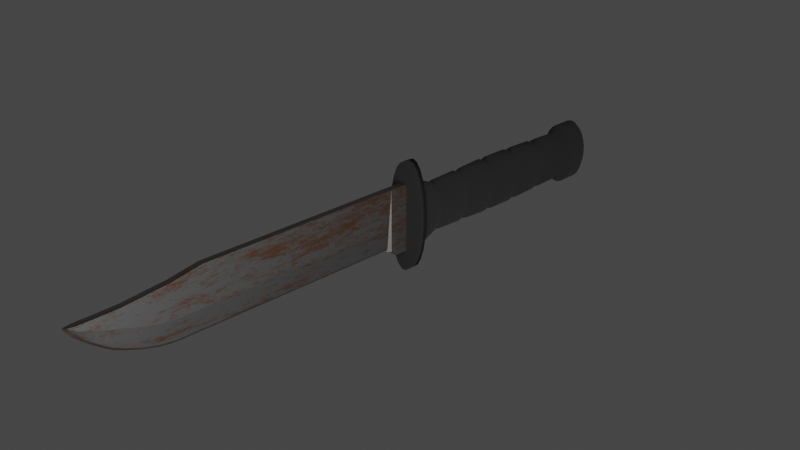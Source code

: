 # Source: Knife_Test.blend  (saved by Blender 3.1.7; exported with 4.5.12 LTS)
import bpy
from mathutils import Matrix  # noqa: F401  (used for matrix-valued properties, if any)

bpy.ops.wm.read_factory_settings(use_empty=True)
scene = bpy.context.scene
scene.name = 'Scene'

# ---- collections
col_collection = bpy.data.collections.new('Collection'); scene.collection.children.link(col_collection)

# ---- materials (node trees are filled in below, after node groups)
mat_dirty_metal_001 = bpy.data.materials.new('Dirty metal.001')
mat_dirty_metal_001.use_transparent_shadow = False
mat_dirty_metal_002 = bpy.data.materials.new('Dirty metal.002')
mat_dirty_metal_002.use_transparent_shadow = False

# ---- material node trees
mat_dirty_metal_001.use_nodes = True; mat_dirty_metal_001.node_tree.nodes.clear()
_N = mat_dirty_metal_001.node_tree.nodes; _L = mat_dirty_metal_001.node_tree.links
n0 = _N.new('ShaderNodeOutputMaterial'); n0.name = 'Material Output'; n0.location = (807, 300)
n1 = _N.new('ShaderNodeBsdfPrincipled'); n1.name = 'Principled BSDF'; n1.location = (528, 297)
n1.distribution = 'GGX'
n1.subsurface_method = 'RANDOM_WALK_SKIN'
n1.inputs[1].default_value = 1.0
n1.inputs[3].default_value = 1.45
n1.inputs[11].default_value = 1.01
n1.inputs[13].default_value = 0.0
n1.inputs[20].default_value = 0.0
n1.inputs[27].default_value = (0.0, 0.0, 0.0, 1.0)
n1.inputs[28].default_value = 1.0
n2 = _N.new('ShaderNodeTexNoise'); n2.name = 'Musgrave Texture'; n2.location = (-136, -10)
n2.width = 150
n2.noise_type = 'MULTIFRACTAL'
n2.normalize = False
n2.inputs[2].default_value = -0.4
n2.inputs[3].default_value = 8.4
n2.inputs[4].default_value = 1.0
n2.inputs[5].default_value = 2.1
n3 = _N.new('ShaderNodeValToRGB'); n3.name = 'ColorRamp.001'; n3.location = (97, 17)
while len(n3.color_ramp.elements) > 1: n3.color_ramp.elements.remove(n3.color_ramp.elements[-1])
n3.color_ramp.elements[0].position = 0.05013; n3.color_ramp.elements[0].color = (0.1303, 0.05815, 0.03, 1.0)
_e = n3.color_ramp.elements.new(1.0); _e.color = (0.134, 0.134, 0.134, 1.0)
_L.new(n1.outputs[0], n0.inputs[0])
_L.new(n2.outputs[0], n3.inputs[0])
_L.new(n3.outputs[0], n1.inputs[0])
n0.is_active_output = True
mat_dirty_metal_002.use_nodes = True; mat_dirty_metal_002.node_tree.nodes.clear()
_N = mat_dirty_metal_002.node_tree.nodes; _L = mat_dirty_metal_002.node_tree.links
n0 = _N.new('ShaderNodeOutputMaterial'); n0.name = 'Material Output'; n0.location = (667, 300)
n1 = _N.new('ShaderNodeBsdfPrincipled'); n1.name = 'Principled BSDF'; n1.location = (307, 273)
n1.distribution = 'GGX'
n1.subsurface_method = 'RANDOM_WALK_SKIN'
n1.inputs[0].default_value = (0.0, 0.0, 0.0, 1.0)
n1.inputs[2].default_value = 1.0
n1.inputs[3].default_value = 1.45
n1.inputs[27].default_value = (0.0, 0.0, 0.0, 1.0)
n1.inputs[28].default_value = 1.0
n2 = _N.new('ShaderNodeTexNoise'); n2.name = 'Noise Texture'; n2.location = (-378, 202)
n2.inputs[2].default_value = 1.2
n2.inputs[3].default_value = 15.0
n2.inputs[4].default_value = 0.215
n2.inputs[8].default_value = 2.4
n3 = _N.new('ShaderNodeValToRGB'); n3.name = 'ColorRamp'; n3.location = (-128, 257)
while len(n3.color_ramp.elements) > 1: n3.color_ramp.elements.remove(n3.color_ramp.elements[-1])
n3.color_ramp.elements[0].position = 0.0; n3.color_ramp.elements[0].color = (0.0, 0.0, 0.0, 1.0)
_e = n3.color_ramp.elements.new(1.0); _e.color = (0.0, 0.0, 0.0, 1.0)
_L.new(n2.outputs[0], n3.inputs[0])
_L.new(n1.outputs[0], n0.inputs[0])
n0.is_active_output = True

# ---- world
world_world = bpy.data.worlds.new('World'); scene.world = world_world
world_world.use_nodes = True; world_world.node_tree.nodes.clear()
_N = world_world.node_tree.nodes; _L = world_world.node_tree.links
n0 = _N.new('ShaderNodeOutputWorld'); n0.name = 'World Output'; n0.location = (300, 300)
n1 = _N.new('ShaderNodeBackground'); n1.name = 'Background'; n1.location = (10, 300)
n1.inputs[0].default_value = (0.05088, 0.05088, 0.05088, 1.0)
_L.new(n1.outputs[0], n0.inputs[0])
n0.is_active_output = True
world_world.color = (0.05088, 0.05088, 0.05088)
world_world.use_sun_shadow = False
world_world.sun_shadow_jitter_overblur = 0.0

# ---- cameras
cam_camera = bpy.data.cameras.new('Camera')
cam_camera.clip_end = 100.0
cam_camera.ortho_scale = 7.314

# ---- lights
light_light = bpy.data.lights.new('Light', 'AREA')
light_light.transmission_factor = 0.0
light_light.energy = 1963.0
light_light.shadow_soft_size = 0.1
light_light.shadow_maximum_resolution = 0.006
light_light.use_absolute_resolution = True
light_light.shape = 'RECTANGLE'
light_light.size = 0.1
light_light.size_y = 0.1

# ---- meshes
me_plane_001 = bpy.data.meshes.new('Plane.001')
me_plane_001.from_pydata([(-1.0, -0.3494, 0.0), (0.9966, -0.3494, -1.497e-10), (-0.8415, 0.4782, 6.929e-09), (0.9966, 0.4795, -1.497e-10), (-0.8407, 0.3649, 6.962e-09), (-0.8583, 0.3272, 6.196e-09), (-0.8917, 0.2896, 4.734e-09), (-0.9451, 0.252, 2.402e-09), (-1.0, 0.2144, 0.0), (0.9966, 0.2144, -1.497e-10), (0.9966, 0.252, -1.497e-10), (0.9966, 0.2896, -1.497e-10), (0.9966, 0.3272, -1.497e-10), (0.9966, 0.3649, -1.497e-10), (-0.793, 0.4782, -3.466e-08), (0.9966, 5.775, -1.497e-10), (-0.793, 5.775, -3.466e-08), (0.6936, 9.835, -1.339e-08), (0.9966, 6.287, -1.497e-10), (0.914, 6.731, -3.758e-09), (0.8348, 7.147, -7.222e-09), (0.7932, 7.583, 3.936e-06), (0.7476, 8.003, 3.934e-06), (0.7079, 8.419, 3.932e-06), (0.702, 8.65, 3.932e-06), (0.6961, 8.877, 3.931e-06), (0.6901, 9.095, 3.931e-06), (0.6892, 9.333, 3.931e-06), (0.2319, 9.447, 1.014e-08), (0.02976, 9.209, 1.301e-09), (-0.1533, 8.963, -6.703e-09), (-0.3222, 8.714, -1.408e-08), (-0.4458, 8.438, -1.949e-08), (-0.6123, 8.003, -2.676e-08), (-0.7288, 7.583, -3.186e-08), (-0.793, 7.147, -3.466e-08), (-0.793, 6.731, -3.466e-08), (-0.793, 6.287, -3.466e-08), (0.6892, 9.553, 3.931e-06), (0.4435, 9.667, 1.939e-08), (-0.1366, 0.4785, -3.052e-08), (-0.1366, 5.775, -3.052e-08), (-0.1405, 6.294, -3.069e-08), (-0.1393, 6.728, -3.064e-08), (-0.1363, 7.152, -3.051e-08), (-0.08992, 7.58, 2.187e-06), (0.01085, 7.991, 2.192e-06), (0.1785, 8.43, 2.199e-06), (0.2392, 8.652, 2.202e-06), (0.3099, 8.885, 2.205e-06), (0.3868, 9.11, 2.208e-06), (0.4749, 9.343, 2.212e-06), (0.5676, 9.559, 2.216e-06), (-0.7161, 0.4782, -3.418e-08), (-0.7161, 5.775, -3.418e-08), (0.6931, 9.765, 4.488e-07), (-0.7165, 6.288, -3.42e-08), (-0.7164, 6.731, -3.419e-08), (-0.716, 7.147, -3.418e-08), (-0.6539, 7.583, 2.282e-07), (-0.5475, 8.001, 2.328e-07), (-0.3823, 8.416, 2.401e-07), (-0.2564, 8.689, 2.456e-07), (-0.08805, 8.941, 2.529e-07), (0.09774, 9.17, 2.61e-07), (0.2824, 9.403, 2.691e-07), (0.4856, 9.609, 2.78e-07), (-1.0, 0.2144, -0.09274), (-1.0, -0.3494, -0.09274), (0.9966, -0.3494, -0.09274), (0.9966, 0.3649, -0.09274), (0.9966, 0.4795, -0.09274), (-0.8407, 0.3649, -0.09274), (-0.8583, 0.3272, -0.09274), (-0.8917, 0.2896, -0.09274), (-0.9451, 0.252, -0.09274), (0.9966, 0.2144, -0.09274), (0.9966, 0.252, -0.09274), (0.9966, 0.2896, -0.09274), (0.9966, 0.3272, -0.09274), (-0.7161, 0.4782, -0.04998), (-0.7161, 5.775, -0.04998), (0.9966, 5.775, -0.09274), (0.6931, 9.765, -0.04998), (0.9966, 6.287, -0.09274), (0.914, 6.731, -0.09274), (0.8348, 7.147, -0.09274), (0.7932, 7.583, -0.09273), (0.7476, 8.003, -0.09273), (0.7079, 8.419, -0.09273), (0.702, 8.65, -0.09273), (0.6961, 8.877, -0.09273), (0.6901, 9.095, -0.09273), (0.6892, 9.333, -0.09273), (-0.7165, 6.288, -0.04998), (-0.7164, 6.731, -0.04998), (-0.716, 7.147, -0.04998), (-0.6539, 7.583, -0.04998), (-0.5475, 8.001, -0.04998), (-0.3823, 8.416, -0.04998), (-0.2564, 8.689, -0.04998), (-0.08805, 8.941, -0.04998), (0.09774, 9.17, -0.04998), (0.2824, 9.403, -0.04998), (0.6892, 9.553, -0.09273), (0.4856, 9.609, -0.04998), (-0.1366, 0.4785, -0.09274), (-0.1366, 5.775, -0.09274), (-0.1405, 6.294, -0.09274), (-0.1393, 6.728, -0.09274), (-0.1363, 7.152, -0.09274), (-0.08992, 7.58, -0.09273), (0.01085, 7.991, -0.09273), (0.1785, 8.43, -0.09273), (0.2392, 8.652, -0.09273), (0.3099, 8.885, -0.09273), (0.3868, 9.11, -0.09273), (0.4749, 9.343, -0.09273), (0.5676, 9.559, -0.09273)], [], [(4, 2, 14, 53, 40, 3, 13), (0, 8, 9, 1), (8, 7, 10, 9), (7, 6, 11, 10), (6, 5, 12, 11), (5, 4, 13, 12), (40, 41, 15, 3), (66, 55, 38, 52), (41, 42, 18, 15), (42, 43, 19, 18), (43, 44, 20, 19), (44, 45, 21, 20), (45, 46, 22, 21), (46, 47, 23, 22), (47, 48, 24, 23), (48, 49, 25, 24), (49, 50, 26, 25), (50, 51, 27, 26), (51, 52, 38, 27), (65, 66, 52, 51), (64, 65, 51, 50), (63, 64, 50, 49), (62, 63, 49, 48), (61, 62, 48, 47), (60, 61, 47, 46), (59, 60, 46, 45), (58, 59, 45, 44), (57, 58, 44, 43), (56, 57, 43, 42), (54, 56, 42, 41), (53, 54, 41, 40), (14, 16, 54, 53), (16, 37, 56, 54), (37, 36, 57, 56), (36, 35, 58, 57), (35, 34, 59, 58), (34, 33, 60, 59), (33, 32, 61, 60), (32, 31, 62, 61), (31, 30, 63, 62), (30, 29, 64, 63), (29, 28, 65, 64), (28, 39, 66, 65), (39, 17, 55, 66), (72, 70, 71, 106, 80, 14, 2), (68, 69, 76, 67), (67, 76, 77, 75), (75, 77, 78, 74), (74, 78, 79, 73), (73, 79, 70, 72), (106, 71, 82, 107), (105, 118, 104, 83), (107, 82, 84, 108), (108, 84, 85, 109), (109, 85, 86, 110), (110, 86, 87, 111), (111, 87, 88, 112), (112, 88, 89, 113), (113, 89, 90, 114), (114, 90, 91, 115), (115, 91, 92, 116), (116, 92, 93, 117), (117, 93, 104, 118), (103, 117, 118, 105), (102, 116, 117, 103), (101, 115, 116, 102), (100, 114, 115, 101), (99, 113, 114, 100), (98, 112, 113, 99), (97, 111, 112, 98), (96, 110, 111, 97), (95, 109, 110, 96), (94, 108, 109, 95), (81, 107, 108, 94), (80, 106, 107, 81), (14, 80, 81, 16), (16, 81, 94, 37), (37, 94, 95, 36), (36, 95, 96, 35), (35, 96, 97, 34), (34, 97, 98, 33), (33, 98, 99, 32), (32, 99, 100, 31), (31, 100, 101, 30), (30, 101, 102, 29), (29, 102, 103, 28), (28, 103, 105, 39), (39, 105, 83, 17), (18, 19, 85, 84), (12, 13, 70, 79), (8, 0, 68, 67), (19, 20, 86, 85), (0, 1, 69, 68), (20, 21, 87, 86), (27, 38, 104, 93), (13, 3, 71, 70), (21, 22, 88, 87), (22, 23, 89, 88), (2, 4, 72), (23, 24, 90, 89), (38, 55, 83, 104), (4, 5, 73, 72), (24, 25, 91, 90), (5, 6, 74, 73), (25, 26, 92, 91), (6, 7, 75, 74), (26, 27, 93, 92), (3, 15, 82, 71), (7, 8, 67, 75), (1, 9, 76, 69), (55, 17, 83), (9, 10, 77, 76), (10, 11, 78, 77), (15, 18, 84, 82), (11, 12, 79, 78), (118, 83, 105)])
_uv = me_plane_001.uv_layers.new(name='UVMap')
_uv.uv.foreach_set('vector', [0.0, 0.8333, 0.0, 1.0, 0.5, 1.0, 0.5329, 1.0, 0.7808, 1.0, 1.0, 1.0, 1.0, 0.8333, 0.0, 0.0, 0.0, 0.1667, 1.0, 0.1667, 1.0, 0.0, 0.0, 0.1667, 0.0, 0.3333, 1.0, 0.3333, 1.0, 0.1667, 0.0, 0.3333, 0.0, 0.5, 1.0, 0.5, 1.0, 0.3333, 0.0, 0.5, 0.0, 0.6667, 1.0, 0.6667, 1.0, 0.5, 0.0, 0.6667, 0.0, 0.8333, 1.0, 0.8333, 1.0, 0.6667, 0.7808, 1.0, 0.7808, 1.0, 1.0, 1.0, 1.0, 1.0, 0.5329, 1.0, 0.5586, 1.0, 1.0, 1.0, 0.7808, 1.0, 0.7808, 1.0, 0.7808, 1.0, 1.0, 1.0, 1.0, 1.0, 0.7808, 1.0, 0.7808, 1.0, 1.0, 1.0, 1.0, 1.0, 0.7808, 1.0, 0.7808, 1.0, 1.0, 1.0, 1.0, 1.0, 0.7808, 1.0, 0.7808, 1.0, 1.0, 1.0, 1.0, 1.0, 0.7808, 1.0, 0.7808, 1.0, 1.0, 1.0, 1.0, 1.0, 0.7808, 1.0, 0.7808, 1.0, 1.0, 1.0, 1.0, 1.0, 0.7808, 1.0, 0.7808, 1.0, 1.0, 1.0, 1.0, 1.0, 0.7808, 1.0, 0.7808, 1.0, 1.0, 1.0, 1.0, 1.0, 0.7808, 1.0, 0.7808, 1.0, 1.0, 1.0, 1.0, 1.0, 0.7808, 1.0, 0.7808, 1.0, 1.0, 1.0, 1.0, 1.0, 0.7808, 1.0, 0.7808, 1.0, 1.0, 1.0, 1.0, 1.0, 0.5329, 1.0, 0.5329, 1.0, 0.7808, 1.0, 0.7808, 1.0, 0.5329, 1.0, 0.5329, 1.0, 0.7808, 1.0, 0.7808, 1.0, 0.5329, 1.0, 0.5329, 1.0, 0.7808, 1.0, 0.7808, 1.0, 0.5329, 1.0, 0.5329, 1.0, 0.7808, 1.0, 0.7808, 1.0, 0.5329, 1.0, 0.5329, 1.0, 0.7808, 1.0, 0.7808, 1.0, 0.5329, 1.0, 0.5329, 1.0, 0.7808, 1.0, 0.7808, 1.0, 0.5329, 1.0, 0.5329, 1.0, 0.7808, 1.0, 0.7808, 1.0, 0.5329, 1.0, 0.5329, 1.0, 0.7808, 1.0, 0.7808, 1.0, 0.5329, 1.0, 0.5329, 1.0, 0.7808, 1.0, 0.7808, 1.0, 0.5329, 1.0, 0.5329, 1.0, 0.7808, 1.0, 0.7808, 1.0, 0.5329, 1.0, 0.5329, 1.0, 0.7808, 1.0, 0.7808, 1.0, 0.5329, 1.0, 0.5329, 1.0, 0.7808, 1.0, 0.7808, 1.0, 0.5, 1.0, 0.5, 1.0, 0.5329, 1.0, 0.5329, 1.0, 0.5, 1.0, 0.5, 1.0, 0.5329, 1.0, 0.5329, 1.0, 0.5, 1.0, 0.5, 1.0, 0.5329, 1.0, 0.5329, 1.0, 0.5, 1.0, 0.5, 1.0, 0.5329, 1.0, 0.5329, 1.0, 0.5, 1.0, 0.5, 1.0, 0.5329, 1.0, 0.5329, 1.0, 0.5, 1.0, 0.5, 1.0, 0.5329, 1.0, 0.5329, 1.0, 0.5, 1.0, 0.5, 1.0, 0.5329, 1.0, 0.5329, 1.0, 0.5, 1.0, 0.5, 1.0, 0.5329, 1.0, 0.5329, 1.0, 0.5, 1.0, 0.5, 1.0, 0.5329, 1.0, 0.5329, 1.0, 0.5, 1.0, 0.5, 1.0, 0.5329, 1.0, 0.5329, 1.0, 0.5, 1.0, 0.5, 1.0, 0.5329, 1.0, 0.5329, 1.0, 0.5, 1.0, 0.5, 1.0, 0.5329, 1.0, 0.5329, 1.0, 0.5, 1.0, 0.5, 1.0, 0.5586, 1.0, 0.5329, 1.0, 0.0, 0.8333, 1.0, 0.8333, 1.0, 1.0, 0.7808, 1.0, 0.5329, 1.0, 0.5, 1.0, 0.0, 1.0, 0.0, 0.0, 1.0, 0.0, 1.0, 0.1667, 0.0, 0.1667, 0.0, 0.1667, 1.0, 0.1667, 1.0, 0.3333, 0.0, 0.3333, 0.0, 0.3333, 1.0, 0.3333, 1.0, 0.5, 0.0, 0.5, 0.0, 0.5, 1.0, 0.5, 1.0, 0.6667, 0.0, 0.6667, 0.0, 0.6667, 1.0, 0.6667, 1.0, 0.8333, 0.0, 0.8333, 0.7808, 1.0, 1.0, 1.0, 1.0, 1.0, 0.7808, 1.0, 0.5329, 1.0, 0.7808, 1.0, 1.0, 1.0, 0.5586, 1.0, 0.7808, 1.0, 1.0, 1.0, 1.0, 1.0, 0.7808, 1.0, 0.7808, 1.0, 1.0, 1.0, 1.0, 1.0, 0.7808, 1.0, 0.7808, 1.0, 1.0, 1.0, 1.0, 1.0, 0.7808, 1.0, 0.7808, 1.0, 1.0, 1.0, 1.0, 1.0, 0.7808, 1.0, 0.7808, 1.0, 1.0, 1.0, 1.0, 1.0, 0.7808, 1.0, 0.7808, 1.0, 1.0, 1.0, 1.0, 1.0, 0.7808, 1.0, 0.7808, 1.0, 1.0, 1.0, 1.0, 1.0, 0.7808, 1.0, 0.7808, 1.0, 1.0, 1.0, 1.0, 1.0, 0.7808, 1.0, 0.7808, 1.0, 1.0, 1.0, 1.0, 1.0, 0.7808, 1.0, 0.7808, 1.0, 1.0, 1.0, 1.0, 1.0, 0.7808, 1.0, 0.7808, 1.0, 1.0, 1.0, 1.0, 1.0, 0.7808, 1.0, 0.5329, 1.0, 0.7808, 1.0, 0.7808, 1.0, 0.5329, 1.0, 0.5329, 1.0, 0.7808, 1.0, 0.7808, 1.0, 0.5329, 1.0, 0.5329, 1.0, 0.7808, 1.0, 0.7808, 1.0, 0.5329, 1.0, 0.5329, 1.0, 0.7808, 1.0, 0.7808, 1.0, 0.5329, 1.0, 0.5329, 1.0, 0.7808, 1.0, 0.7808, 1.0, 0.5329, 1.0, 0.5329, 1.0, 0.7808, 1.0, 0.7808, 1.0, 0.5329, 1.0, 0.5329, 1.0, 0.7808, 1.0, 0.7808, 1.0, 0.5329, 1.0, 0.5329, 1.0, 0.7808, 1.0, 0.7808, 1.0, 0.5329, 1.0, 0.5329, 1.0, 0.7808, 1.0, 0.7808, 1.0, 0.5329, 1.0, 0.5329, 1.0, 0.7808, 1.0, 0.7808, 1.0, 0.5329, 1.0, 0.5329, 1.0, 0.7808, 1.0, 0.7808, 1.0, 0.5329, 1.0, 0.5329, 1.0, 0.7808, 1.0, 0.7808, 1.0, 0.5329, 1.0, 0.5, 1.0, 0.5329, 1.0, 0.5329, 1.0, 0.5, 1.0, 0.5, 1.0, 0.5329, 1.0, 0.5329, 1.0, 0.5, 1.0, 0.5, 1.0, 0.5329, 1.0, 0.5329, 1.0, 0.5, 1.0, 0.5, 1.0, 0.5329, 1.0, 0.5329, 1.0, 0.5, 1.0, 0.5, 1.0, 0.5329, 1.0, 0.5329, 1.0, 0.5, 1.0, 0.5, 1.0, 0.5329, 1.0, 0.5329, 1.0, 0.5, 1.0, 0.5, 1.0, 0.5329, 1.0, 0.5329, 1.0, 0.5, 1.0, 0.5, 1.0, 0.5329, 1.0, 0.5329, 1.0, 0.5, 1.0, 0.5, 1.0, 0.5329, 1.0, 0.5329, 1.0, 0.5, 1.0, 0.5, 1.0, 0.5329, 1.0, 0.5329, 1.0, 0.5, 1.0, 0.5, 1.0, 0.5329, 1.0, 0.5329, 1.0, 0.5, 1.0, 0.5, 1.0, 0.5329, 1.0, 0.5329, 1.0, 0.5, 1.0, 0.5, 1.0, 0.5329, 1.0, 0.5586, 1.0, 0.5, 1.0, 1.0, 1.0, 1.0, 1.0, 1.0, 1.0, 1.0, 1.0, 1.0, 0.6667, 1.0, 0.8333, 1.0, 0.8333, 1.0, 0.6667, 0.0, 0.1667, 0.0, 0.0, 0.0, 0.0, 0.0, 0.1667, 1.0, 1.0, 1.0, 1.0, 1.0, 1.0, 1.0, 1.0, 0.0, 0.0, 1.0, 0.0, 1.0, 0.0, 0.0, 0.0, 1.0, 1.0, 1.0, 1.0, 1.0, 1.0, 1.0, 1.0, 1.0, 1.0, 1.0, 1.0, 1.0, 1.0, 1.0, 1.0, 1.0, 0.8333, 1.0, 1.0, 1.0, 1.0, 1.0, 0.8333, 1.0, 1.0, 1.0, 1.0, 1.0, 1.0, 1.0, 1.0, 1.0, 1.0, 1.0, 1.0, 1.0, 1.0, 1.0, 1.0, 0.0, 1.0, 0.0, 0.8333, 0.0, 0.8333, 1.0, 1.0, 1.0, 1.0, 1.0, 1.0, 1.0, 1.0, 1.0, 1.0, 0.5586, 1.0, 0.5586, 1.0, 1.0, 1.0, 0.0, 0.8333, 0.0, 0.6667, 0.0, 0.6667, 0.0, 0.8333, 1.0, 1.0, 1.0, 1.0, 1.0, 1.0, 1.0, 1.0, 0.0, 0.6667, 0.0, 0.5, 0.0, 0.5, 0.0, 0.6667, 1.0, 1.0, 1.0, 1.0, 1.0, 1.0, 1.0, 1.0, 0.0, 0.5, 0.0, 0.3333, 0.0, 0.3333, 0.0, 0.5, 1.0, 1.0, 1.0, 1.0, 1.0, 1.0, 1.0, 1.0, 1.0, 1.0, 1.0, 1.0, 1.0, 1.0, 1.0, 1.0, 0.0, 0.3333, 0.0, 0.1667, 0.0, 0.1667, 0.0, 0.3333, 1.0, 0.0, 1.0, 0.1667, 1.0, 0.1667, 1.0, 0.0, 0.5586, 1.0, 0.5, 1.0, 0.5586, 1.0, 1.0, 0.1667, 1.0, 0.3333, 1.0, 0.3333, 1.0, 0.1667, 1.0, 0.3333, 1.0, 0.5, 1.0, 0.5, 1.0, 0.3333, 1.0, 1.0, 1.0, 1.0, 1.0, 1.0, 1.0, 1.0, 1.0, 0.5, 1.0, 0.6667, 1.0, 0.6667, 1.0, 0.5, 0.7808, 1.0, 0.5586, 1.0, 0.5329, 1.0])
me_plane_001.materials.append(mat_dirty_metal_001)
me_plane_001.use_remesh_fix_poles = True
me_plane_001.use_remesh_preserve_attributes = False
me_plane_001.update()
me_cylinder = bpy.data.meshes.new('Cylinder')
me_cylinder.from_pydata([(9.573e-10, 1.0, -0.812), (9.573e-10, 1.0, 1.0), (0.08867, 0.9629, -0.812), (0.08867, 0.9629, 1.0), (0.1708, 0.8544, -0.812), (0.1708, 0.8544, 1.0), (0.2402, 0.6826, -0.812), (0.2402, 0.6826, 1.0), (0.2918, 0.4601, -0.812), (0.2918, 0.4601, 1.0), (0.3218, 0.2035, -0.812), (0.3218, 0.2035, 1.0), (0.3279, -0.06824, -0.812), (0.3279, -0.06824, 1.0), (0.3097, -0.3349, -0.812), (0.3097, -0.3349, 1.0), (0.2685, -0.5767, -0.812), (0.2685, -0.5767, 1.0), (0.2074, -0.7757, -0.812), (0.2074, -0.7757, 1.0), (0.1309, -0.9172, -0.812), (0.1309, -0.9172, 1.0), (0.04475, -0.9907, -0.812), (0.04475, -0.9907, 1.0), (-0.04475, -0.9907, -0.812), (-0.04475, -0.9907, 1.0), (-0.1309, -0.9172, -0.812), (-0.1309, -0.9172, 1.0), (-0.2074, -0.7757, -0.812), (-0.2074, -0.7757, 1.0), (-0.2685, -0.5767, -0.812), (-0.2685, -0.5767, 1.0), (-0.3097, -0.3349, -0.812), (-0.3097, -0.3349, 1.0), (-0.3279, -0.06824, -0.812), (-0.3279, -0.06824, 1.0), (-0.3218, 0.2035, -0.812), (-0.3218, 0.2035, 1.0), (-0.2918, 0.4601, -0.812), (-0.2918, 0.4601, 1.0), (-0.2402, 0.6826, -0.812), (-0.2402, 0.6826, 1.0), (-0.1708, 0.8544, -0.812), (-0.1708, 0.8544, 1.0), (-0.08867, 0.9629, -0.812), (-0.08867, 0.9629, 1.0), (-3.302e-09, 0.697, -0.9782), (0.06181, 0.6712, -0.9782), (0.119, 0.5956, -0.9782), (0.1674, 0.4758, -0.9782), (0.2034, 0.3207, -0.9782), (0.2243, 0.1418, -0.9782), (0.2286, -0.04757, -0.9782), (0.2159, -0.2334, -0.9782), (0.1872, -0.402, -0.9782), (0.1446, -0.5407, -0.9782), (0.09127, -0.6393, -0.9782), (0.03119, -0.6905, -0.9782), (-0.03119, -0.6905, -0.9782), (-0.09127, -0.6393, -0.9782), (-0.1446, -0.5407, -0.9782), (-0.1872, -0.402, -0.9782), (-0.2159, -0.2334, -0.9782), (-0.2286, -0.04757, -0.9782), (-0.2243, 0.1418, -0.9782), (-0.2034, 0.3207, -0.9782), (-0.1674, 0.4758, -0.9782), (-0.119, 0.5956, -0.9782), (-0.06181, 0.6712, -0.9782), (-2.04e-08, 0.5331, -2.71), (0.08167, 0.5133, -2.71), (0.1573, 0.4555, -2.71), (0.2212, 0.3638, -2.71), (0.2688, 0.2452, -2.71), (0.2964, 0.1085, -2.71), (0.302, -0.03638, -2.71), (0.2852, -0.1785, -2.71), (0.2473, -0.3074, -2.71), (0.191, -0.4135, -2.71), (0.1206, -0.4889, -2.71), (0.04122, -0.5281, -2.71), (-0.04122, -0.5281, -2.71), (-0.1206, -0.4889, -2.71), (-0.191, -0.4135, -2.71), (-0.2473, -0.3074, -2.71), (-0.2852, -0.1785, -2.71), (-0.302, -0.03638, -2.71), (-0.2964, 0.1085, -2.71), (-0.2688, 0.2452, -2.71), (-0.2212, 0.3638, -2.71), (-0.1573, 0.4555, -2.71), (-0.08167, 0.5133, -2.71), (-2.014e-08, 0.4636, -4.192), (0.07103, 0.4464, -4.192), (0.1368, 0.3961, -4.192), (0.1924, 0.3164, -4.192), (0.2337, 0.2133, -4.192), (0.2577, 0.09432, -4.192), (0.2626, -0.03163, -4.192), (0.2481, -0.1552, -4.192), (0.2151, -0.2673, -4.192), (0.1661, -0.3596, -4.192), (0.1049, -0.4252, -4.192), (0.03585, -0.4592, -4.192), (-0.03585, -0.4592, -4.192), (-0.1049, -0.4252, -4.192), (-0.1661, -0.3596, -4.192), (-0.2151, -0.2673, -4.192), (-0.2481, -0.1552, -4.192), (-0.2626, -0.03163, -4.192), (-0.2577, 0.09432, -4.192), (-0.2337, 0.2133, -4.192), (-0.1924, 0.3164, -4.192), (-0.1368, 0.3961, -4.192), (-0.07103, 0.4464, -4.192), (-2.113e-08, 0.4299, -4.522), (0.06586, 0.4139, -4.522), (0.1268, 0.3673, -4.522), (0.1784, 0.2934, -4.522), (0.2167, 0.1978, -4.522), (0.239, 0.08746, -4.522), (0.2435, -0.02933, -4.522), (0.23, -0.144, -4.522), (0.1994, -0.2479, -4.522), (0.1541, -0.3334, -4.522), (0.09725, -0.3943, -4.522), (0.03324, -0.4259, -4.522), (-0.03324, -0.4259, -4.522), (-0.09725, -0.3943, -4.522), (-0.1541, -0.3334, -4.522), (-0.1994, -0.2479, -4.522), (-0.23, -0.144, -4.522), (-0.2435, -0.02933, -4.522), (-0.239, 0.08746, -4.522), (-0.2167, 0.1978, -4.522), (-0.1784, 0.2934, -4.522), (-0.1268, 0.3673, -4.522), (-0.06586, 0.4139, -4.522), (-2.114e-08, 0.4288, -4.855), (0.0657, 0.4129, -4.855), (0.1265, 0.3664, -4.855), (0.178, 0.2927, -4.855), (0.2162, 0.1973, -4.855), (0.2384, 0.08724, -4.855), (0.2429, -0.02926, -4.855), (0.2295, -0.1436, -4.855), (0.1989, -0.2473, -4.855), (0.1537, -0.3326, -4.855), (0.09702, -0.3933, -4.855), (0.03316, -0.4248, -4.855), (-0.03316, -0.4248, -4.855), (-0.09702, -0.3933, -4.855), (-0.1537, -0.3326, -4.855), (-0.1989, -0.2473, -4.855), (-0.2295, -0.1436, -4.855), (-0.2429, -0.02926, -4.855), (-0.2384, 0.08724, -4.855), (-0.2162, 0.1973, -4.855), (-0.178, 0.2927, -4.855), (-0.1265, 0.3664, -4.855), (-0.0657, 0.4129, -4.855), (-2.176e-08, 0.4586, -5.239), (0.07027, 0.4416, -5.239), (0.1353, 0.3919, -5.239), (0.1904, 0.3131, -5.239), (0.2313, 0.211, -5.239), (0.255, 0.09331, -5.239), (0.2599, -0.0313, -5.239), (0.2454, -0.1536, -5.239), (0.2128, -0.2645, -5.239), (0.1644, -0.3558, -5.239), (0.1038, -0.4207, -5.239), (0.03547, -0.4544, -5.239), (-0.03547, -0.4544, -5.239), (-0.1038, -0.4207, -5.239), (-0.1644, -0.3558, -5.239), (-0.2128, -0.2645, -5.239), (-0.2454, -0.1536, -5.239), (-0.2599, -0.0313, -5.239), (-0.255, 0.09331, -5.239), (-0.2313, 0.211, -5.239), (-0.1904, 0.3131, -5.239), (-0.1353, 0.3919, -5.239), (-0.07027, 0.4416, -5.239), (-2.193e-08, 0.4769, -9.401), (0.07307, 0.4592, -9.401), (0.1407, 0.4075, -9.401), (0.1979, 0.3255, -9.401), (0.2405, 0.2194, -9.401), (0.2652, 0.09703, -9.401), (0.2702, -0.03255, -9.401), (0.2552, -0.1597, -9.401), (0.2213, -0.275, -9.401), (0.1709, -0.3699, -9.401), (0.1079, -0.4374, -9.401), (0.03688, -0.4725, -9.401), (-0.03688, -0.4725, -9.401), (-0.1079, -0.4374, -9.401), (-0.1709, -0.3699, -9.401), (-0.2213, -0.275, -9.401), (-0.2552, -0.1597, -9.401), (-0.2702, -0.03255, -9.401), (-0.2652, 0.09703, -9.401), (-0.2405, 0.2194, -9.401), (-0.1979, 0.3255, -9.401), (-0.1407, 0.4075, -9.401), (-0.07307, 0.4592, -9.401), (-2.236e-08, 0.4322, -10.02), (0.06622, 0.4162, -10.02), (0.1275, 0.3693, -10.02), (0.1794, 0.295, -10.02), (0.2179, 0.1988, -10.02), (0.2403, 0.08794, -10.02), (0.2449, -0.0295, -10.02), (0.2313, -0.1447, -10.02), (0.2005, -0.2492, -10.02), (0.1549, -0.3353, -10.02), (0.09779, -0.3964, -10.02), (0.03342, -0.4282, -10.02), (-0.03342, -0.4282, -10.02), (-0.09779, -0.3964, -10.02), (-0.1549, -0.3353, -10.02), (-0.2005, -0.2492, -10.02), (-0.2313, -0.1447, -10.02), (-0.2449, -0.0295, -10.02), (-0.2403, 0.08794, -10.02), (-0.2179, 0.1988, -10.02), (-0.1794, 0.295, -10.02), (-0.1275, 0.3693, -10.02), (-0.06622, 0.4162, -10.02), (-2.236e-08, 0.4322, -10.48), (0.06622, 0.4162, -10.48), (0.1275, 0.3693, -10.48), (0.1794, 0.295, -10.48), (0.2179, 0.1988, -10.48), (0.2403, 0.08794, -10.48), (0.2449, -0.0295, -10.48), (0.2313, -0.1447, -10.48), (0.2005, -0.2492, -10.48), (0.1549, -0.3353, -10.48), (0.09779, -0.3964, -10.48), (0.03342, -0.4282, -10.48), (-0.03342, -0.4282, -10.48), (-0.09779, -0.3964, -10.48), (-0.1549, -0.3353, -10.48), (-0.2005, -0.2492, -10.48), (-0.2313, -0.1447, -10.48), (-0.2449, -0.0295, -10.48), (-0.2403, 0.08794, -10.48), (-0.2179, 0.1988, -10.48), (-0.1794, 0.295, -10.48), (-0.1275, 0.3693, -10.48), (-0.06622, 0.4162, -10.48), (-2.132e-08, 0.4791, -11.07), (0.0734, 0.4613, -11.07), (0.1414, 0.4093, -11.07), (0.1988, 0.327, -11.07), (0.2415, 0.2204, -11.07), (0.2664, 0.09747, -11.07), (0.2714, -0.03269, -11.07), (0.2563, -0.1604, -11.07), (0.2223, -0.2763, -11.07), (0.1717, -0.3716, -11.07), (0.1084, -0.4394, -11.07), (0.03704, -0.4746, -11.07), (-0.03704, -0.4746, -11.07), (-0.1084, -0.4394, -11.07), (-0.1717, -0.3716, -11.07), (-0.2223, -0.2763, -11.07), (-0.2563, -0.1604, -11.07), (-0.2714, -0.03269, -11.07), (-0.2664, 0.09747, -11.07), (-0.2415, 0.2204, -11.07), (-0.1988, 0.327, -11.07), (-0.1414, 0.4093, -11.07), (-0.0734, 0.4613, -11.07), (-2.113e-08, 0.5001, -14.92), (0.07662, 0.4815, -14.92), (0.1475, 0.4273, -14.92), (0.2075, 0.3413, -14.92), (0.2521, 0.2301, -14.92), (0.278, 0.1017, -14.92), (0.2833, -0.03412, -14.92), (0.2676, -0.1675, -14.92), (0.232, -0.2884, -14.92), (0.1792, -0.3879, -14.92), (0.1131, -0.4587, -14.92), (0.03867, -0.4954, -14.92), (-0.03867, -0.4954, -14.92), (-0.1131, -0.4587, -14.92), (-0.1792, -0.3879, -14.92), (-0.232, -0.2884, -14.92), (-0.2676, -0.1675, -14.92), (-0.2833, -0.03412, -14.92), (-0.278, 0.1017, -14.92), (-0.2521, 0.2301, -14.92), (-0.2075, 0.3413, -14.92), (-0.1475, 0.4273, -14.92), (-0.07662, 0.4815, -14.92), (-2.151e-08, 0.4484, -15.53), (0.0687, 0.4318, -15.53), (0.1323, 0.3831, -15.53), (0.1861, 0.3061, -15.53), (0.2261, 0.2063, -15.53), (0.2493, 0.09123, -15.53), (0.2541, -0.0306, -15.53), (0.2399, -0.1502, -15.53), (0.208, -0.2586, -15.53), (0.1607, -0.3478, -15.53), (0.1015, -0.4113, -15.53), (0.03467, -0.4442, -15.53), (-0.03467, -0.4442, -15.53), (-0.1015, -0.4113, -15.53), (-0.1607, -0.3478, -15.53), (-0.208, -0.2586, -15.53), (-0.2399, -0.1502, -15.53), (-0.2541, -0.0306, -15.53), (-0.2493, 0.09123, -15.53), (-0.2261, 0.2063, -15.53), (-0.1861, 0.3061, -15.53), (-0.1323, 0.3831, -15.53), (-0.0687, 0.4318, -15.53), (-2.151e-08, 0.4484, -15.99), (0.0687, 0.4318, -15.99), (0.1323, 0.3831, -15.99), (0.1861, 0.3061, -15.99), (0.2261, 0.2063, -15.99), (0.2493, 0.09123, -15.99), (0.2541, -0.0306, -15.99), (0.2399, -0.1502, -15.99), (0.208, -0.2586, -15.99), (0.1607, -0.3478, -15.99), (0.1015, -0.4113, -15.99), (0.03467, -0.4442, -15.99), (-0.03467, -0.4442, -15.99), (-0.1015, -0.4113, -15.99), (-0.1607, -0.3478, -15.99), (-0.208, -0.2586, -15.99), (-0.2399, -0.1502, -15.99), (-0.2541, -0.0306, -15.99), (-0.2493, 0.09123, -15.99), (-0.2261, 0.2063, -15.99), (-0.1861, 0.3061, -15.99), (-0.1323, 0.3831, -15.99), (-0.0687, 0.4318, -15.99), (-2.217e-08, 0.5001, -16.63), (0.07662, 0.4816, -16.63), (0.1476, 0.4273, -16.63), (0.2076, 0.3413, -16.63), (0.2522, 0.2301, -16.63), (0.2781, 0.1017, -16.63), (0.2833, -0.03413, -16.63), (0.2676, -0.1675, -16.63), (0.232, -0.2884, -16.63), (0.1792, -0.3879, -16.63), (0.1131, -0.4587, -16.63), (0.03867, -0.4954, -16.63), (-0.03867, -0.4954, -16.63), (-0.1131, -0.4587, -16.63), (-0.1792, -0.3879, -16.63), (-0.232, -0.2884, -16.63), (-0.2676, -0.1675, -16.63), (-0.2833, -0.03413, -16.63), (-0.2781, 0.1017, -16.63), (-0.2522, 0.2301, -16.63), (-0.2076, 0.3413, -16.63), (-0.1476, 0.4273, -16.63), (-0.07662, 0.4816, -16.63), (-2.215e-08, 0.4984, -20.51), (0.07637, 0.48, -20.51), (0.1471, 0.4259, -20.51), (0.2069, 0.3402, -20.51), (0.2513, 0.2293, -20.51), (0.2771, 0.1014, -20.51), (0.2824, -0.03401, -20.51), (0.2667, -0.1669, -20.51), (0.2313, -0.2874, -20.51), (0.1786, -0.3866, -20.51), (0.1128, -0.4572, -20.51), (0.03854, -0.4938, -20.51), (-0.03854, -0.4938, -20.51), (-0.1128, -0.4572, -20.51), (-0.1786, -0.3866, -20.51), (-0.2313, -0.2874, -20.51), (-0.2667, -0.1669, -20.51), (-0.2824, -0.03401, -20.51), (-0.2771, 0.1014, -20.51), (-0.2513, 0.2293, -20.51), (-0.2069, 0.3402, -20.51), (-0.1471, 0.4259, -20.51), (-0.07637, 0.48, -20.51), (-2.151e-08, 0.4484, -21.04), (0.0687, 0.4318, -21.04), (0.1323, 0.3831, -21.04), (0.1861, 0.3061, -21.04), (0.2261, 0.2063, -21.04), (0.2493, 0.09123, -21.04), (0.2541, -0.0306, -21.04), (0.2399, -0.1502, -21.04), (0.208, -0.2586, -21.04), (0.1607, -0.3478, -21.04), (0.1015, -0.4113, -21.04), (0.03467, -0.4442, -21.04), (-0.03467, -0.4442, -21.04), (-0.1015, -0.4113, -21.04), (-0.1607, -0.3478, -21.04), (-0.208, -0.2586, -21.04), (-0.2399, -0.1502, -21.04), (-0.2541, -0.0306, -21.04), (-0.2493, 0.09123, -21.04), (-0.2261, 0.2063, -21.04), (-0.1861, 0.3061, -21.04), (-0.1323, 0.3831, -21.04), (-0.0687, 0.4318, -21.04), (-2.151e-08, 0.4484, -21.54), (0.0687, 0.4318, -21.54), (0.1323, 0.3831, -21.54), (0.1861, 0.3061, -21.54), (0.2261, 0.2063, -21.54), (0.2493, 0.09123, -21.54), (0.2541, -0.0306, -21.54), (0.2399, -0.1502, -21.54), (0.208, -0.2586, -21.54), (0.1607, -0.3478, -21.54), (0.1015, -0.4113, -21.54), (0.03467, -0.4442, -21.54), (-0.03467, -0.4442, -21.54), (-0.1015, -0.4113, -21.54), (-0.1607, -0.3478, -21.54), (-0.208, -0.2586, -21.54), (-0.2399, -0.1502, -21.54), (-0.2541, -0.0306, -21.54), (-0.2493, 0.09123, -21.54), (-0.2261, 0.2063, -21.54), (-0.1861, 0.3061, -21.54), (-0.1323, 0.3831, -21.54), (-0.0687, 0.4318, -21.54), (-2.205e-08, 0.4905, -22.12), (0.07516, 0.4723, -22.12), (0.1447, 0.4191, -22.12), (0.2036, 0.3348, -22.12), (0.2473, 0.2257, -22.12), (0.2727, 0.0998, -22.12), (0.2779, -0.03348, -22.12), (0.2625, -0.1643, -22.12), (0.2276, -0.2829, -22.12), (0.1758, -0.3805, -22.12), (0.111, -0.4499, -22.12), (0.03793, -0.486, -22.12), (-0.03793, -0.486, -22.12), (-0.111, -0.4499, -22.12), (-0.1758, -0.3805, -22.12), (-0.2276, -0.2829, -22.12), (-0.2625, -0.1643, -22.12), (-0.2779, -0.03348, -22.12), (-0.2727, 0.0998, -22.12), (-0.2473, 0.2257, -22.12), (-0.2036, 0.3348, -22.12), (-0.1447, 0.4191, -22.12), (-0.07516, 0.4723, -22.12), (-2.189e-08, 0.4781, -25.98), (0.07326, 0.4604, -25.98), (0.1411, 0.4085, -25.98), (0.1984, 0.3263, -25.98), (0.2411, 0.22, -25.98), (0.2658, 0.09728, -25.98), (0.2709, -0.03263, -25.98), (0.2558, -0.1601, -25.98), (0.2218, -0.2757, -25.98), (0.1714, -0.3709, -25.98), (0.1082, -0.4385, -25.98), (0.03697, -0.4737, -25.98), (-0.03697, -0.4737, -25.98), (-0.1082, -0.4385, -25.98), (-0.1714, -0.3709, -25.98), (-0.2218, -0.2757, -25.98), (-0.2558, -0.1601, -25.98), (-0.2709, -0.03263, -25.98), (-0.2658, 0.09728, -25.98), (-0.2411, 0.22, -25.98), (-0.1984, 0.3263, -25.98), (-0.1411, 0.4085, -25.98), (-0.07326, 0.4604, -25.98), (-2.119e-08, 0.4232, -26.57), (0.06483, 0.4075, -26.57), (0.1249, 0.3616, -26.57), (0.1756, 0.2888, -26.57), (0.2134, 0.1947, -26.57), (0.2353, 0.0861, -26.57), (0.2398, -0.02888, -26.57), (0.2264, -0.1417, -26.57), (0.1963, -0.244, -26.57), (0.1517, -0.3283, -26.57), (0.09574, -0.3881, -26.57), (0.03272, -0.4192, -26.57), (-0.03272, -0.4192, -26.57), (-0.09574, -0.3881, -26.57), (-0.1517, -0.3283, -26.57), (-0.1963, -0.244, -26.57), (-0.2264, -0.1417, -26.57), (-0.2398, -0.02888, -26.57), (-0.2353, 0.0861, -26.57), (-0.2134, 0.1947, -26.57), (-0.1756, 0.2888, -26.57), (-0.1249, 0.3616, -26.57), (-0.06483, 0.4075, -26.57), (-2.117e-08, 0.422, -27.05), (0.06465, 0.4063, -27.05), (0.1245, 0.3605, -27.05), (0.1751, 0.288, -27.05), (0.2128, 0.1941, -27.05), (0.2346, 0.08585, -27.05), (0.2391, -0.0288, -27.05), (0.2258, -0.1413, -27.05), (0.1958, -0.2433, -27.05), (0.1512, -0.3273, -27.05), (0.09547, -0.387, -27.05), (0.03263, -0.418, -27.05), (-0.03263, -0.418, -27.05), (-0.09547, -0.387, -27.05), (-0.1512, -0.3273, -27.05), (-0.1958, -0.2433, -27.05), (-0.2258, -0.1413, -27.05), (-0.2391, -0.0288, -27.05), (-0.2346, 0.08585, -27.05), (-0.2128, 0.1941, -27.05), (-0.1751, 0.288, -27.05), (-0.1245, 0.3605, -27.05), (-0.06465, 0.4063, -27.05), (-2.175e-08, 0.467, -27.63), (0.07156, 0.4497, -27.63), (0.1378, 0.399, -27.63), (0.1938, 0.3188, -27.63), (0.2355, 0.2149, -27.63), (0.2597, 0.09502, -27.63), (0.2646, -0.03187, -27.63), (0.2499, -0.1564, -27.63), (0.2167, -0.2693, -27.63), (0.1674, -0.3623, -27.63), (0.1057, -0.4284, -27.63), (0.03611, -0.4627, -27.63), (-0.03611, -0.4627, -27.63), (-0.1057, -0.4284, -27.63), (-0.1674, -0.3623, -27.63), (-0.2167, -0.2693, -27.63), (-0.2499, -0.1564, -27.63), (-0.2646, -0.03187, -27.63), (-0.2597, 0.09502, -27.63), (-0.2355, 0.2149, -27.63), (-0.1938, 0.3188, -27.63), (-0.1378, 0.399, -27.63), (-0.07156, 0.4497, -27.63), (-2.151e-08, 0.4484, -32.37), (0.0687, 0.4318, -32.37), (0.1323, 0.3831, -32.37), (0.1861, 0.3061, -32.37), (0.2261, 0.2063, -32.37), (0.2493, 0.09123, -32.37), (0.2541, -0.0306, -32.37), (0.2399, -0.1502, -32.37), (0.208, -0.2586, -32.37), (0.1607, -0.3478, -32.37), (0.1015, -0.4113, -32.37), (0.03467, -0.4442, -32.37), (-0.03467, -0.4442, -32.37), (-0.1015, -0.4113, -32.37), (-0.1607, -0.3478, -32.37), (-0.208, -0.2586, -32.37), (-0.2399, -0.1502, -32.37), (-0.2541, -0.0306, -32.37), (-0.2493, 0.09123, -32.37), (-0.2261, 0.2063, -32.37), (-0.1861, 0.3061, -32.37), (-0.1323, 0.3831, -32.37), (-0.0687, 0.4318, -32.37), (-2.301e-08, 0.5664, -33.1), (0.08678, 0.5454, -33.1), (0.1671, 0.4839, -33.1), (0.2351, 0.3866, -33.1), (0.2856, 0.2606, -33.1), (0.3149, 0.1152, -33.1), (0.3209, -0.03865, -33.1), (0.3031, -0.1897, -33.1), (0.2628, -0.3266, -33.1), (0.203, -0.4393, -33.1), (0.1281, -0.5195, -33.1), (0.0438, -0.5611, -33.1), (-0.0438, -0.5611, -33.1), (-0.1281, -0.5195, -33.1), (-0.203, -0.4393, -33.1), (-0.2628, -0.3266, -33.1), (-0.3031, -0.1897, -33.1), (-0.3209, -0.03865, -33.1), (-0.3149, 0.1152, -33.1), (-0.2856, 0.2606, -33.1), (-0.2351, 0.3866, -33.1), (-0.1671, 0.4839, -33.1), (-0.08678, 0.5454, -33.1), (-2.301e-08, 0.5664, -33.59), (0.08678, 0.5454, -33.59), (0.1671, 0.4839, -33.59), (0.2351, 0.3866, -33.59), (0.2856, 0.2606, -33.59), (0.3149, 0.1152, -33.59), (0.3209, -0.03865, -33.59), (0.3031, -0.1897, -33.59), (0.2628, -0.3266, -33.59), (0.203, -0.4393, -33.59), (0.1281, -0.5195, -33.59), (0.0438, -0.5611, -33.59), (-0.0438, -0.5611, -33.59), (-0.1281, -0.5195, -33.59), (-0.203, -0.4393, -33.59), (-0.2628, -0.3266, -33.59), (-0.3031, -0.1897, -33.59), (-0.3209, -0.03865, -33.59), (-0.3149, 0.1152, -33.59), (-0.2856, 0.2606, -33.59), (-0.2351, 0.3866, -33.59), (-0.1671, 0.4839, -33.59), (-0.08678, 0.5454, -33.59), (-2.301e-08, 0.5664, -35.78), (0.08678, 0.5454, -35.78), (0.1671, 0.4839, -35.78), (0.2351, 0.3866, -35.78), (0.2856, 0.2606, -35.78), (0.3149, 0.1152, -35.78), (0.3209, -0.03865, -35.78), (0.3031, -0.1897, -35.78), (0.2628, -0.3266, -35.78), (0.203, -0.4393, -35.78), (0.1281, -0.5195, -35.78), (0.0438, -0.5611, -35.78), (-0.0438, -0.5611, -35.78), (-0.1281, -0.5195, -35.78), (-0.203, -0.4393, -35.78), (-0.2628, -0.3266, -35.78), (-0.3031, -0.1897, -35.78), (-0.3209, -0.03865, -35.78), (-0.3149, 0.1152, -35.78), (-0.2856, 0.2606, -35.78), (-0.2351, 0.3866, -35.78), (-0.1671, 0.4839, -35.78), (-0.08678, 0.5454, -35.78), (-2.301e-08, 0.5664, -36.25), (0.08678, 0.5454, -36.25), (0.1671, 0.4839, -36.25), (0.2351, 0.3866, -36.25), (0.2856, 0.2606, -36.25), (0.3149, 0.1152, -36.25), (0.3209, -0.03865, -36.25), (0.3031, -0.1897, -36.25), (0.2628, -0.3266, -36.25), (0.203, -0.4393, -36.25), (0.1281, -0.5195, -36.25), (0.0438, -0.5611, -36.25), (-0.0438, -0.5611, -36.25), (-0.1281, -0.5195, -36.25), (-0.203, -0.4393, -36.25), (-0.2628, -0.3266, -36.25), (-0.3031, -0.1897, -36.25), (-0.3209, -0.03865, -36.25), (-0.3149, 0.1152, -36.25), (-0.2856, 0.2606, -36.25), (-0.2351, 0.3866, -36.25), (-0.1671, 0.4839, -36.25), (-0.08678, 0.5454, -36.25), (-2.361e-08, 0.4853, -36.92), (0.07436, 0.4673, -36.92), (0.1432, 0.4147, -36.92), (0.2014, 0.3313, -36.92), (0.2447, 0.2233, -36.92), (0.2699, 0.09874, -36.92), (0.275, -0.03312, -36.92), (0.2597, -0.1625, -36.92), (0.2252, -0.2799, -36.92), (0.1739, -0.3765, -36.92), (0.1098, -0.4452, -36.92), (0.03753, -0.4808, -36.92), (-0.03753, -0.4808, -36.92), (-0.1098, -0.4452, -36.92), (-0.1739, -0.3765, -36.92), (-0.2252, -0.2799, -36.92), (-0.2597, -0.1625, -36.92), (-0.275, -0.03312, -36.92), (-0.2699, 0.09874, -36.92), (-0.2447, 0.2233, -36.92), (-0.2014, 0.3313, -36.92), (-0.1432, 0.4147, -36.92), (-0.07436, 0.4673, -36.92)], [], [(0, 1, 3, 2), (2, 3, 5, 4), (4, 5, 7, 6), (6, 7, 9, 8), (8, 9, 11, 10), (10, 11, 13, 12), (12, 13, 15, 14), (14, 15, 17, 16), (16, 17, 19, 18), (18, 19, 21, 20), (20, 21, 23, 22), (22, 23, 25, 24), (24, 25, 27, 26), (26, 27, 29, 28), (28, 29, 31, 30), (30, 31, 33, 32), (32, 33, 35, 34), (34, 35, 37, 36), (36, 37, 39, 38), (38, 39, 41, 40), (40, 41, 43, 42), (3, 1, 45, 43, 41, 39, 37, 35, 33, 31, 29, 27, 25, 23, 21, 19, 17, 15, 13, 11, 9, 7, 5), (42, 43, 45, 44), (44, 45, 1, 0), (4, 6, 49, 48), (65, 66, 89, 88), (14, 16, 54, 53), (0, 2, 47, 46), (24, 26, 59, 58), (34, 36, 64, 63), (44, 0, 46, 68), (10, 12, 52, 51), (20, 22, 57, 56), (30, 32, 62, 61), (40, 42, 67, 66), (6, 8, 50, 49), (16, 18, 55, 54), (26, 28, 60, 59), (36, 38, 65, 64), (2, 4, 48, 47), (12, 14, 53, 52), (22, 24, 58, 57), (32, 34, 63, 62), (42, 44, 68, 67), (8, 10, 51, 50), (18, 20, 56, 55), (28, 30, 61, 60), (38, 40, 66, 65), (79, 80, 103, 102), (58, 59, 82, 81), (51, 52, 75, 74), (66, 67, 90, 89), (59, 60, 83, 82), (52, 53, 76, 75), (67, 68, 91, 90), (60, 61, 84, 83), (53, 54, 77, 76), (68, 46, 69, 91), (46, 47, 70, 69), (61, 62, 85, 84), (54, 55, 78, 77), (47, 48, 71, 70), (62, 63, 86, 85), (55, 56, 79, 78), (48, 49, 72, 71), (63, 64, 87, 86), (56, 57, 80, 79), (49, 50, 73, 72), (64, 65, 88, 87), (57, 58, 81, 80), (50, 51, 74, 73), (93, 94, 117, 116), (72, 73, 96, 95), (87, 88, 111, 110), (80, 81, 104, 103), (73, 74, 97, 96), (88, 89, 112, 111), (81, 82, 105, 104), (74, 75, 98, 97), (89, 90, 113, 112), (82, 83, 106, 105), (75, 76, 99, 98), (90, 91, 114, 113), (83, 84, 107, 106), (76, 77, 100, 99), (91, 69, 92, 114), (69, 70, 93, 92), (84, 85, 108, 107), (77, 78, 101, 100), (70, 71, 94, 93), (85, 86, 109, 108), (78, 79, 102, 101), (71, 72, 95, 94), (86, 87, 110, 109), (122, 123, 146, 145), (108, 109, 132, 131), (101, 102, 125, 124), (94, 95, 118, 117), (109, 110, 133, 132), (102, 103, 126, 125), (95, 96, 119, 118), (110, 111, 134, 133), (103, 104, 127, 126), (96, 97, 120, 119), (111, 112, 135, 134), (104, 105, 128, 127), (97, 98, 121, 120), (112, 113, 136, 135), (105, 106, 129, 128), (98, 99, 122, 121), (113, 114, 137, 136), (106, 107, 130, 129), (99, 100, 123, 122), (114, 92, 115, 137), (92, 93, 116, 115), (107, 108, 131, 130), (100, 101, 124, 123), (158, 159, 182, 181), (137, 115, 138, 160), (115, 116, 139, 138), (130, 131, 154, 153), (123, 124, 147, 146), (116, 117, 140, 139), (131, 132, 155, 154), (124, 125, 148, 147), (117, 118, 141, 140), (132, 133, 156, 155), (125, 126, 149, 148), (118, 119, 142, 141), (133, 134, 157, 156), (126, 127, 150, 149), (119, 120, 143, 142), (134, 135, 158, 157), (127, 128, 151, 150), (120, 121, 144, 143), (135, 136, 159, 158), (128, 129, 152, 151), (121, 122, 145, 144), (136, 137, 160, 159), (129, 130, 153, 152), (172, 173, 196, 195), (151, 152, 175, 174), (144, 145, 168, 167), (159, 160, 183, 182), (152, 153, 176, 175), (145, 146, 169, 168), (160, 138, 161, 183), (138, 139, 162, 161), (153, 154, 177, 176), (146, 147, 170, 169), (139, 140, 163, 162), (154, 155, 178, 177), (147, 148, 171, 170), (140, 141, 164, 163), (155, 156, 179, 178), (148, 149, 172, 171), (141, 142, 165, 164), (156, 157, 180, 179), (149, 150, 173, 172), (142, 143, 166, 165), (157, 158, 181, 180), (150, 151, 174, 173), (143, 144, 167, 166), (186, 187, 210, 209), (165, 166, 189, 188), (180, 181, 204, 203), (173, 174, 197, 196), (166, 167, 190, 189), (181, 182, 205, 204), (174, 175, 198, 197), (167, 168, 191, 190), (182, 183, 206, 205), (175, 176, 199, 198), (168, 169, 192, 191), (183, 161, 184, 206), (161, 162, 185, 184), (176, 177, 200, 199), (169, 170, 193, 192), (162, 163, 186, 185), (177, 178, 201, 200), (170, 171, 194, 193), (163, 164, 187, 186), (178, 179, 202, 201), (171, 172, 195, 194), (164, 165, 188, 187), (179, 180, 203, 202), (215, 216, 239, 238), (201, 202, 225, 224), (194, 195, 218, 217), (187, 188, 211, 210), (202, 203, 226, 225), (195, 196, 219, 218), (188, 189, 212, 211), (203, 204, 227, 226), (196, 197, 220, 219), (189, 190, 213, 212), (204, 205, 228, 227), (197, 198, 221, 220), (190, 191, 214, 213), (205, 206, 229, 228), (198, 199, 222, 221), (191, 192, 215, 214), (206, 184, 207, 229), (184, 185, 208, 207), (199, 200, 223, 222), (192, 193, 216, 215), (185, 186, 209, 208), (200, 201, 224, 223), (193, 194, 217, 216), (251, 252, 275, 274), (208, 209, 232, 231), (223, 224, 247, 246), (216, 217, 240, 239), (209, 210, 233, 232), (224, 225, 248, 247), (217, 218, 241, 240), (210, 211, 234, 233), (225, 226, 249, 248), (218, 219, 242, 241), (211, 212, 235, 234), (226, 227, 250, 249), (219, 220, 243, 242), (212, 213, 236, 235), (227, 228, 251, 250), (220, 221, 244, 243), (213, 214, 237, 236), (228, 229, 252, 251), (221, 222, 245, 244), (214, 215, 238, 237), (229, 207, 230, 252), (207, 208, 231, 230), (222, 223, 246, 245), (265, 266, 289, 288), (244, 245, 268, 267), (237, 238, 261, 260), (252, 230, 253, 275), (230, 231, 254, 253), (245, 246, 269, 268), (238, 239, 262, 261), (231, 232, 255, 254), (246, 247, 270, 269), (239, 240, 263, 262), (232, 233, 256, 255), (247, 248, 271, 270), (240, 241, 264, 263), (233, 234, 257, 256), (248, 249, 272, 271), (241, 242, 265, 264), (234, 235, 258, 257), (249, 250, 273, 272), (242, 243, 266, 265), (235, 236, 259, 258), (250, 251, 274, 273), (243, 244, 267, 266), (236, 237, 260, 259), (279, 280, 303, 302), (258, 259, 282, 281), (273, 274, 297, 296), (266, 267, 290, 289), (259, 260, 283, 282), (274, 275, 298, 297), (267, 268, 291, 290), (260, 261, 284, 283), (275, 253, 276, 298), (253, 254, 277, 276), (268, 269, 292, 291), (261, 262, 285, 284), (254, 255, 278, 277), (269, 270, 293, 292), (262, 263, 286, 285), (255, 256, 279, 278), (270, 271, 294, 293), (263, 264, 287, 286), (256, 257, 280, 279), (271, 272, 295, 294), (264, 265, 288, 287), (257, 258, 281, 280), (272, 273, 296, 295), (308, 309, 332, 331), (294, 295, 318, 317), (287, 288, 311, 310), (280, 281, 304, 303), (295, 296, 319, 318), (288, 289, 312, 311), (281, 282, 305, 304), (296, 297, 320, 319), (289, 290, 313, 312), (282, 283, 306, 305), (297, 298, 321, 320), (290, 291, 314, 313), (283, 284, 307, 306), (298, 276, 299, 321), (276, 277, 300, 299), (291, 292, 315, 314), (284, 285, 308, 307), (277, 278, 301, 300), (292, 293, 316, 315), (285, 286, 309, 308), (278, 279, 302, 301), (293, 294, 317, 316), (286, 287, 310, 309), (344, 322, 345, 367), (301, 302, 325, 324), (316, 317, 340, 339), (309, 310, 333, 332), (302, 303, 326, 325), (317, 318, 341, 340), (310, 311, 334, 333), (303, 304, 327, 326), (318, 319, 342, 341), (311, 312, 335, 334), (304, 305, 328, 327), (319, 320, 343, 342), (312, 313, 336, 335), (305, 306, 329, 328), (320, 321, 344, 343), (313, 314, 337, 336), (306, 307, 330, 329), (321, 299, 322, 344), (299, 300, 323, 322), (314, 315, 338, 337), (307, 308, 331, 330), (300, 301, 324, 323), (315, 316, 339, 338), (358, 359, 382, 381), (322, 323, 346, 345), (337, 338, 361, 360), (330, 331, 354, 353), (323, 324, 347, 346), (338, 339, 362, 361), (331, 332, 355, 354), (324, 325, 348, 347), (339, 340, 363, 362), (332, 333, 356, 355), (325, 326, 349, 348), (340, 341, 364, 363), (333, 334, 357, 356), (326, 327, 350, 349), (341, 342, 365, 364), (334, 335, 358, 357), (327, 328, 351, 350), (342, 343, 366, 365), (335, 336, 359, 358), (328, 329, 352, 351), (343, 344, 367, 366), (336, 337, 360, 359), (329, 330, 353, 352), (372, 373, 396, 395), (351, 352, 375, 374), (366, 367, 390, 389), (359, 360, 383, 382), (352, 353, 376, 375), (367, 345, 368, 390), (345, 346, 369, 368), (360, 361, 384, 383), (353, 354, 377, 376), (346, 347, 370, 369), (361, 362, 385, 384), (354, 355, 378, 377), (347, 348, 371, 370), (362, 363, 386, 385), (355, 356, 379, 378), (348, 349, 372, 371), (363, 364, 387, 386), (356, 357, 380, 379), (349, 350, 373, 372), (364, 365, 388, 387), (357, 358, 381, 380), (350, 351, 374, 373), (365, 366, 389, 388), (401, 402, 425, 424), (387, 388, 411, 410), (380, 381, 404, 403), (373, 374, 397, 396), (388, 389, 412, 411), (381, 382, 405, 404), (374, 375, 398, 397), (389, 390, 413, 412), (382, 383, 406, 405), (375, 376, 399, 398), (390, 368, 391, 413), (368, 369, 392, 391), (383, 384, 407, 406), (376, 377, 400, 399), (369, 370, 393, 392), (384, 385, 408, 407), (377, 378, 401, 400), (370, 371, 394, 393), (385, 386, 409, 408), (378, 379, 402, 401), (371, 372, 395, 394), (386, 387, 410, 409), (379, 380, 403, 402), (415, 416, 439, 438), (394, 395, 418, 417), (409, 410, 433, 432), (402, 403, 426, 425), (395, 396, 419, 418), (410, 411, 434, 433), (403, 404, 427, 426), (396, 397, 420, 419), (411, 412, 435, 434), (404, 405, 428, 427), (397, 398, 421, 420), (412, 413, 436, 435), (405, 406, 429, 428), (398, 399, 422, 421), (413, 391, 414, 436), (391, 392, 415, 414), (406, 407, 430, 429), (399, 400, 423, 422), (392, 393, 416, 415), (407, 408, 431, 430), (400, 401, 424, 423), (393, 394, 417, 416), (408, 409, 432, 431), (451, 452, 475, 474), (430, 431, 454, 453), (423, 424, 447, 446), (416, 417, 440, 439), (431, 432, 455, 454), (424, 425, 448, 447), (417, 418, 441, 440), (432, 433, 456, 455), (425, 426, 449, 448), (418, 419, 442, 441), (433, 434, 457, 456), (426, 427, 450, 449), (419, 420, 443, 442), (434, 435, 458, 457), (427, 428, 451, 450), (420, 421, 444, 443), (435, 436, 459, 458), (428, 429, 452, 451), (421, 422, 445, 444), (436, 414, 437, 459), (414, 415, 438, 437), (429, 430, 453, 452), (422, 423, 446, 445), (465, 466, 489, 488), (444, 445, 468, 467), (459, 437, 460, 482), (437, 438, 461, 460), (452, 453, 476, 475), (445, 446, 469, 468), (438, 439, 462, 461), (453, 454, 477, 476), (446, 447, 470, 469), (439, 440, 463, 462), (454, 455, 478, 477), (447, 448, 471, 470), (440, 441, 464, 463), (455, 456, 479, 478), (448, 449, 472, 471), (441, 442, 465, 464), (456, 457, 480, 479), (449, 450, 473, 472), (442, 443, 466, 465), (457, 458, 481, 480), (450, 451, 474, 473), (443, 444, 467, 466), (458, 459, 482, 481), (494, 495, 518, 517), (480, 481, 504, 503), (473, 474, 497, 496), (466, 467, 490, 489), (481, 482, 505, 504), (474, 475, 498, 497), (467, 468, 491, 490), (482, 460, 483, 505), (460, 461, 484, 483), (475, 476, 499, 498), (468, 469, 492, 491), (461, 462, 485, 484), (476, 477, 500, 499), (469, 470, 493, 492), (462, 463, 486, 485), (477, 478, 501, 500), (470, 471, 494, 493), (463, 464, 487, 486), (478, 479, 502, 501), (471, 472, 495, 494), (464, 465, 488, 487), (479, 480, 503, 502), (472, 473, 496, 495), (508, 509, 532, 531), (487, 488, 511, 510), (502, 503, 526, 525), (495, 496, 519, 518), (488, 489, 512, 511), (503, 504, 527, 526), (496, 497, 520, 519), (489, 490, 513, 512), (504, 505, 528, 527), (497, 498, 521, 520), (490, 491, 514, 513), (505, 483, 506, 528), (483, 484, 507, 506), (498, 499, 522, 521), (491, 492, 515, 514), (484, 485, 508, 507), (499, 500, 523, 522), (492, 493, 516, 515), (485, 486, 509, 508), (500, 501, 524, 523), (493, 494, 517, 516), (486, 487, 510, 509), (501, 502, 525, 524), (544, 545, 568, 567), (523, 524, 547, 546), (516, 517, 540, 539), (509, 510, 533, 532), (524, 525, 548, 547), (517, 518, 541, 540), (510, 511, 534, 533), (525, 526, 549, 548), (518, 519, 542, 541), (511, 512, 535, 534), (526, 527, 550, 549), (519, 520, 543, 542), (512, 513, 536, 535), (527, 528, 551, 550), (520, 521, 544, 543), (513, 514, 537, 536), (528, 506, 529, 551), (506, 507, 530, 529), (521, 522, 545, 544), (514, 515, 538, 537), (507, 508, 531, 530), (522, 523, 546, 545), (515, 516, 539, 538), (558, 559, 582, 581), (537, 538, 561, 560), (530, 531, 554, 553), (545, 546, 569, 568), (538, 539, 562, 561), (531, 532, 555, 554), (546, 547, 570, 569), (539, 540, 563, 562), (532, 533, 556, 555), (547, 548, 571, 570), (540, 541, 564, 563), (533, 534, 557, 556), (548, 549, 572, 571), (541, 542, 565, 564), (534, 535, 558, 557), (549, 550, 573, 572), (542, 543, 566, 565), (535, 536, 559, 558), (550, 551, 574, 573), (543, 544, 567, 566), (536, 537, 560, 559), (551, 529, 552, 574), (529, 530, 553, 552), (584, 585, 608, 607), (573, 574, 597, 596), (566, 567, 590, 589), (559, 560, 583, 582), (574, 552, 575, 597), (552, 553, 576, 575), (567, 568, 591, 590), (560, 561, 584, 583), (553, 554, 577, 576), (568, 569, 592, 591), (561, 562, 585, 584), (554, 555, 578, 577), (569, 570, 593, 592), (562, 563, 586, 585), (555, 556, 579, 578), (570, 571, 594, 593), (563, 564, 587, 586), (556, 557, 580, 579), (571, 572, 595, 594), (564, 565, 588, 587), (557, 558, 581, 580), (572, 573, 596, 595), (565, 566, 589, 588), (620, 598, 621, 643), (577, 578, 601, 600), (592, 593, 616, 615), (585, 586, 609, 608), (578, 579, 602, 601), (593, 594, 617, 616), (586, 587, 610, 609), (579, 580, 603, 602), (594, 595, 618, 617), (587, 588, 611, 610), (580, 581, 604, 603), (595, 596, 619, 618), (588, 589, 612, 611), (581, 582, 605, 604), (596, 597, 620, 619), (589, 590, 613, 612), (582, 583, 606, 605), (597, 575, 598, 620), (575, 576, 599, 598), (590, 591, 614, 613), (583, 584, 607, 606), (576, 577, 600, 599), (591, 592, 615, 614), (634, 635, 658, 657), (598, 599, 622, 621), (613, 614, 637, 636), (606, 607, 630, 629), (599, 600, 623, 622), (614, 615, 638, 637), (607, 608, 631, 630), (600, 601, 624, 623), (615, 616, 639, 638), (608, 609, 632, 631), (601, 602, 625, 624), (616, 617, 640, 639), (609, 610, 633, 632), (602, 603, 626, 625), (617, 618, 641, 640), (610, 611, 634, 633), (603, 604, 627, 626), (618, 619, 642, 641), (611, 612, 635, 634), (604, 605, 628, 627), (619, 620, 643, 642), (612, 613, 636, 635), (605, 606, 629, 628), (648, 649, 672, 671), (627, 628, 651, 650), (642, 643, 666, 665), (635, 636, 659, 658), (628, 629, 652, 651), (643, 621, 644, 666), (621, 622, 645, 644), (636, 637, 660, 659), (629, 630, 653, 652), (622, 623, 646, 645), (637, 638, 661, 660), (630, 631, 654, 653), (623, 624, 647, 646), (638, 639, 662, 661), (631, 632, 655, 654), (624, 625, 648, 647), (639, 640, 663, 662), (632, 633, 656, 655), (625, 626, 649, 648), (640, 641, 664, 663), (633, 634, 657, 656), (626, 627, 650, 649), (641, 642, 665, 664), (667, 668, 669, 670, 671, 672, 673, 674, 675, 676, 677, 678, 679, 680, 681, 682, 683, 684, 685, 686, 687, 688, 689), (663, 664, 687, 686), (656, 657, 680, 679), (649, 650, 673, 672), (664, 665, 688, 687), (657, 658, 681, 680), (650, 651, 674, 673), (665, 666, 689, 688), (658, 659, 682, 681), (651, 652, 675, 674), (666, 644, 667, 689), (644, 645, 668, 667), (659, 660, 683, 682), (652, 653, 676, 675), (645, 646, 669, 668), (660, 661, 684, 683), (653, 654, 677, 676), (646, 647, 670, 669), (661, 662, 685, 684), (654, 655, 678, 677), (647, 648, 671, 670), (662, 663, 686, 685), (655, 656, 679, 678)])
me_cylinder.polygons.foreach_set('use_smooth', [True] * 669)
_uv = me_cylinder.uv_layers.new(name='UVMap')
_uv.uv.foreach_set('vector', [1.0, 0.5, 1.0, 1.0, 0.9565, 1.0, 0.9565, 0.5, 0.9565, 0.5, 0.9565, 1.0, 0.913, 1.0, 0.913, 0.5, 0.913, 0.5, 0.913, 1.0, 0.8696, 1.0, 0.8696, 0.5, 0.8696, 0.5, 0.8696, 1.0, 0.8261, 1.0, 0.8261, 0.5, 0.8261, 0.5, 0.8261, 1.0, 0.7826, 1.0, 0.7826, 0.5, 0.7826, 0.5, 0.7826, 1.0, 0.7391, 1.0, 0.7391, 0.5, 0.7391, 0.5, 0.7391, 1.0, 0.6957, 1.0, 0.6957, 0.5, 0.6957, 0.5, 0.6957, 1.0, 0.6522, 1.0, 0.6522, 0.5, 0.6522, 0.5, 0.6522, 1.0, 0.6087, 1.0, 0.6087, 0.5, 0.6087, 0.5, 0.6087, 1.0, 0.5652, 1.0, 0.5652, 0.5, 0.5652, 0.5, 0.5652, 1.0, 0.5217, 1.0, 0.5217, 0.5, 0.5217, 0.5, 0.5217, 1.0, 0.4783, 1.0, 0.4783, 0.5, 0.4783, 0.5, 0.4783, 1.0, 0.4348, 1.0, 0.4348, 0.5, 0.4348, 0.5, 0.4348, 1.0, 0.3913, 1.0, 0.3913, 0.5, 0.3913, 0.5, 0.3913, 1.0, 0.3478, 1.0, 0.3478, 0.5, 0.3478, 0.5, 0.3478, 1.0, 0.3043, 1.0, 0.3043, 0.5, 0.3043, 0.5, 0.3043, 1.0, 0.2609, 1.0, 0.2609, 0.5, 0.2609, 0.5, 0.2609, 1.0, 0.2174, 1.0, 0.2174, 0.5, 0.2174, 0.5, 0.2174, 1.0, 0.1739, 1.0, 0.1739, 0.5, 0.1739, 0.5, 0.1739, 1.0, 0.1304, 1.0, 0.1304, 0.5, 0.1304, 0.5, 0.1304, 1.0, 0.08696, 1.0, 0.08696, 0.5, 0.3148, 0.4811, 0.25, 0.49, 0.1852, 0.4811, 0.1253, 0.4551, 0.0746, 0.4138, 0.03691, 0.3604, 0.01502, 0.2988, 0.01056, 0.2336, 0.02386, 0.1696, 0.05393, 0.1116, 0.09854, 0.06383, 0.1544, 0.02987, 0.2173, 0.01224, 0.2827, 0.01224, 0.3456, 0.02987, 0.4015, 0.06383, 0.4461, 0.1116, 0.4761, 0.1696, 0.4894, 0.2336, 0.485, 0.2988, 0.4631, 0.3604, 0.4254, 0.4138, 0.3747, 0.4551, 0.08696, 0.5, 0.08696, 1.0, 0.04348, 1.0, 0.04348, 0.5, 0.04348, 0.5, 0.04348, 1.0, 1.565e-07, 1.0, 1.565e-07, 0.5, 0.913, 0.5, 0.8696, 0.5, 0.8696, 0.5, 0.913, 0.5, 0.1739, 0.5, 0.1304, 0.5, 0.1304, 0.5, 0.1739, 0.5, 0.6957, 0.5, 0.6522, 0.5, 0.6522, 0.5, 0.6957, 0.5, 1.0, 0.5, 0.9565, 0.5, 0.9565, 0.5, 1.0, 0.5, 0.4783, 0.5, 0.4348, 0.5, 0.4348, 0.5, 0.4783, 0.5, 0.2609, 0.5, 0.2174, 0.5, 0.2174, 0.5, 0.2609, 0.5, 0.04348, 0.5, 1.565e-07, 0.5, 1.565e-07, 0.5, 0.04348, 0.5, 0.7826, 0.5, 0.7391, 0.5, 0.7391, 0.5, 0.7826, 0.5, 0.5652, 0.5, 0.5217, 0.5, 0.5217, 0.5, 0.5652, 0.5, 0.3478, 0.5, 0.3043, 0.5, 0.3043, 0.5, 0.3478, 0.5, 0.1304, 0.5, 0.08696, 0.5, 0.08696, 0.5, 0.1304, 0.5, 0.8696, 0.5, 0.8261, 0.5, 0.8261, 0.5, 0.8696, 0.5, 0.6522, 0.5, 0.6087, 0.5, 0.6087, 0.5, 0.6522, 0.5, 0.4348, 0.5, 0.3913, 0.5, 0.3913, 0.5, 0.4348, 0.5, 0.2174, 0.5, 0.1739, 0.5, 0.1739, 0.5, 0.2174, 0.5, 0.9565, 0.5, 0.913, 0.5, 0.913, 0.5, 0.9565, 0.5, 0.7391, 0.5, 0.6957, 0.5, 0.6957, 0.5, 0.7391, 0.5, 0.5217, 0.5, 0.4783, 0.5, 0.4783, 0.5, 0.5217, 0.5, 0.3043, 0.5, 0.2609, 0.5, 0.2609, 0.5, 0.3043, 0.5, 0.08696, 0.5, 0.04348, 0.5, 0.04348, 0.5, 0.08696, 0.5, 0.8261, 0.5, 0.7826, 0.5, 0.7826, 0.5, 0.8261, 0.5, 0.6087, 0.5, 0.5652, 0.5, 0.5652, 0.5, 0.6087, 0.5, 0.3913, 0.5, 0.3478, 0.5, 0.3478, 0.5, 0.3913, 0.5, 0.1739, 0.5, 0.1304, 0.5, 0.1304, 0.5, 0.1739, 0.5, 0.5652, 0.5, 0.5217, 0.5, 0.5217, 0.5, 0.5652, 0.5, 0.4783, 0.5, 0.4348, 0.5, 0.4348, 0.5, 0.4783, 0.5, 0.7826, 0.5, 0.7391, 0.5, 0.7391, 0.5, 0.7826, 0.5, 0.1304, 0.5, 0.08696, 0.5, 0.08696, 0.5, 0.1304, 0.5, 0.4348, 0.5, 0.3913, 0.5, 0.3913, 0.5, 0.4348, 0.5, 0.7391, 0.5, 0.6957, 0.5, 0.6957, 0.5, 0.7391, 0.5, 0.08696, 0.5, 0.04348, 0.5, 0.04348, 0.5, 0.08696, 0.5, 0.3913, 0.5, 0.3478, 0.5, 0.3478, 0.5, 0.3913, 0.5, 0.6957, 0.5, 0.6522, 0.5, 0.6522, 0.5, 0.6957, 0.5, 0.04348, 0.5, 1.565e-07, 0.5, 1.565e-07, 0.5, 0.04348, 0.5, 1.0, 0.5, 0.9565, 0.5, 0.9565, 0.5, 1.0, 0.5, 0.3478, 0.5, 0.3043, 0.5, 0.3043, 0.5, 0.3478, 0.5, 0.6522, 0.5, 0.6087, 0.5, 0.6087, 0.5, 0.6522, 0.5, 0.9565, 0.5, 0.913, 0.5, 0.913, 0.5, 0.9565, 0.5, 0.3043, 0.5, 0.2609, 0.5, 0.2609, 0.5, 0.3043, 0.5, 0.6087, 0.5, 0.5652, 0.5, 0.5652, 0.5, 0.6087, 0.5, 0.913, 0.5, 0.8696, 0.5, 0.8696, 0.5, 0.913, 0.5, 0.2609, 0.5, 0.2174, 0.5, 0.2174, 0.5, 0.2609, 0.5, 0.5652, 0.5, 0.5217, 0.5, 0.5217, 0.5, 0.5652, 0.5, 0.8696, 0.5, 0.8261, 0.5, 0.8261, 0.5, 0.8696, 0.5, 0.2174, 0.5, 0.1739, 0.5, 0.1739, 0.5, 0.2174, 0.5, 0.5217, 0.5, 0.4783, 0.5, 0.4783, 0.5, 0.5217, 0.5, 0.8261, 0.5, 0.7826, 0.5, 0.7826, 0.5, 0.8261, 0.5, 0.9565, 0.5, 0.913, 0.5, 0.913, 0.5, 0.9565, 0.5, 0.8696, 0.5, 0.8261, 0.5, 0.8261, 0.5, 0.8696, 0.5, 0.2174, 0.5, 0.1739, 0.5, 0.1739, 0.5, 0.2174, 0.5, 0.5217, 0.5, 0.4783, 0.5, 0.4783, 0.5, 0.5217, 0.5, 0.8261, 0.5, 0.7826, 0.5, 0.7826, 0.5, 0.8261, 0.5, 0.1739, 0.5, 0.1304, 0.5, 0.1304, 0.5, 0.1739, 0.5, 0.4783, 0.5, 0.4348, 0.5, 0.4348, 0.5, 0.4783, 0.5, 0.7826, 0.5, 0.7391, 0.5, 0.7391, 0.5, 0.7826, 0.5, 0.1304, 0.5, 0.08696, 0.5, 0.08696, 0.5, 0.1304, 0.5, 0.4348, 0.5, 0.3913, 0.5, 0.3913, 0.5, 0.4348, 0.5, 0.7391, 0.5, 0.6957, 0.5, 0.6957, 0.5, 0.7391, 0.5, 0.08696, 0.5, 0.04348, 0.5, 0.04348, 0.5, 0.08696, 0.5, 0.3913, 0.5, 0.3478, 0.5, 0.3478, 0.5, 0.3913, 0.5, 0.6957, 0.5, 0.6522, 0.5, 0.6522, 0.5, 0.6957, 0.5, 0.04348, 0.5, 1.565e-07, 0.5, 1.565e-07, 0.5, 0.04348, 0.5, 1.0, 0.5, 0.9565, 0.5, 0.9565, 0.5, 1.0, 0.5, 0.3478, 0.5, 0.3043, 0.5, 0.3043, 0.5, 0.3478, 0.5, 0.6522, 0.5, 0.6087, 0.5, 0.6087, 0.5, 0.6522, 0.5, 0.9565, 0.5, 0.913, 0.5, 0.913, 0.5, 0.9565, 0.5, 0.3043, 0.5, 0.2609, 0.5, 0.2609, 0.5, 0.3043, 0.5, 0.6087, 0.5, 0.5652, 0.5, 0.5652, 0.5, 0.6087, 0.5, 0.913, 0.5, 0.8696, 0.5, 0.8696, 0.5, 0.913, 0.5, 0.2609, 0.5, 0.2174, 0.5, 0.2174, 0.5, 0.2609, 0.5, 0.6957, 0.5, 0.6522, 0.5, 0.6522, 0.5, 0.6957, 0.5, 0.3043, 0.5, 0.2609, 0.5, 0.2609, 0.5, 0.3043, 0.5, 0.6087, 0.5, 0.5652, 0.5, 0.5652, 0.5, 0.6087, 0.5, 0.913, 0.5, 0.8696, 0.5, 0.8696, 0.5, 0.913, 0.5, 0.2609, 0.5, 0.2174, 0.5, 0.2174, 0.5, 0.2609, 0.5, 0.5652, 0.5, 0.5217, 0.5, 0.5217, 0.5, 0.5652, 0.5, 0.8696, 0.5, 0.8261, 0.5, 0.8261, 0.5, 0.8696, 0.5, 0.2174, 0.5, 0.1739, 0.5, 0.1739, 0.5, 0.2174, 0.5, 0.5217, 0.5, 0.4783, 0.5, 0.4783, 0.5, 0.5217, 0.5, 0.8261, 0.5, 0.7826, 0.5, 0.7826, 0.5, 0.8261, 0.5, 0.1739, 0.5, 0.1304, 0.5, 0.1304, 0.5, 0.1739, 0.5, 0.4783, 0.5, 0.4348, 0.5, 0.4348, 0.5, 0.4783, 0.5, 0.7826, 0.5, 0.7391, 0.5, 0.7391, 0.5, 0.7826, 0.5, 0.1304, 0.5, 0.08696, 0.5, 0.08696, 0.5, 0.1304, 0.5, 0.4348, 0.5, 0.3913, 0.5, 0.3913, 0.5, 0.4348, 0.5, 0.7391, 0.5, 0.6957, 0.5, 0.6957, 0.5, 0.7391, 0.5, 0.08696, 0.5, 0.04348, 0.5, 0.04348, 0.5, 0.08696, 0.5, 0.3913, 0.5, 0.3478, 0.5, 0.3478, 0.5, 0.3913, 0.5, 0.6957, 0.5, 0.6522, 0.5, 0.6522, 0.5, 0.6957, 0.5, 0.04348, 0.5, 1.565e-07, 0.5, 1.565e-07, 0.5, 0.04348, 0.5, 1.0, 0.5, 0.9565, 0.5, 0.9565, 0.5, 1.0, 0.5, 0.3478, 0.5, 0.3043, 0.5, 0.3043, 0.5, 0.3478, 0.5, 0.6522, 0.5, 0.6087, 0.5, 0.6087, 0.5, 0.6522, 0.5, 0.1304, 0.5, 0.08696, 0.5, 0.08696, 0.5, 0.1304, 0.5, 0.04348, 0.5, 1.565e-07, 0.5, 1.565e-07, 0.5, 0.04348, 0.5, 1.0, 0.5, 0.9565, 0.5, 0.9565, 0.5, 1.0, 0.5, 0.3478, 0.5, 0.3043, 0.5, 0.3043, 0.5, 0.3478, 0.5, 0.6522, 0.5, 0.6087, 0.5, 0.6087, 0.5, 0.6522, 0.5, 0.9565, 0.5, 0.913, 0.5, 0.913, 0.5, 0.9565, 0.5, 0.3043, 0.5, 0.2609, 0.5, 0.2609, 0.5, 0.3043, 0.5, 0.6087, 0.5, 0.5652, 0.5, 0.5652, 0.5, 0.6087, 0.5, 0.913, 0.5, 0.8696, 0.5, 0.8696, 0.5, 0.913, 0.5, 0.2609, 0.5, 0.2174, 0.5, 0.2174, 0.5, 0.2609, 0.5, 0.5652, 0.5, 0.5217, 0.5, 0.5217, 0.5, 0.5652, 0.5, 0.8696, 0.5, 0.8261, 0.5, 0.8261, 0.5, 0.8696, 0.5, 0.2174, 0.5, 0.1739, 0.5, 0.1739, 0.5, 0.2174, 0.5, 0.5217, 0.5, 0.4783, 0.5, 0.4783, 0.5, 0.5217, 0.5, 0.8261, 0.5, 0.7826, 0.5, 0.7826, 0.5, 0.8261, 0.5, 0.1739, 0.5, 0.1304, 0.5, 0.1304, 0.5, 0.1739, 0.5, 0.4783, 0.5, 0.4348, 0.5, 0.4348, 0.5, 0.4783, 0.5, 0.7826, 0.5, 0.7391, 0.5, 0.7391, 0.5, 0.7826, 0.5, 0.1304, 0.5, 0.08696, 0.5, 0.08696, 0.5, 0.1304, 0.5, 0.4348, 0.5, 0.3913, 0.5, 0.3913, 0.5, 0.4348, 0.5, 0.7391, 0.5, 0.6957, 0.5, 0.6957, 0.5, 0.7391, 0.5, 0.08696, 0.5, 0.04348, 0.5, 0.04348, 0.5, 0.08696, 0.5, 0.3913, 0.5, 0.3478, 0.5, 0.3478, 0.5, 0.3913, 0.5, 0.5217, 0.5, 0.4783, 0.5, 0.4783, 0.5, 0.5217, 0.5, 0.4348, 0.5, 0.3913, 0.5, 0.3913, 0.5, 0.4348, 0.5, 0.7391, 0.5, 0.6957, 0.5, 0.6957, 0.5, 0.7391, 0.5, 0.08696, 0.5, 0.04348, 0.5, 0.04348, 0.5, 0.08696, 0.5, 0.3913, 0.5, 0.3478, 0.5, 0.3478, 0.5, 0.3913, 0.5, 0.6957, 0.5, 0.6522, 0.5, 0.6522, 0.5, 0.6957, 0.5, 0.04348, 0.5, 1.565e-07, 0.5, 1.565e-07, 0.5, 0.04348, 0.5, 1.0, 0.5, 0.9565, 0.5, 0.9565, 0.5, 1.0, 0.5, 0.3478, 0.5, 0.3043, 0.5, 0.3043, 0.5, 0.3478, 0.5, 0.6522, 0.5, 0.6087, 0.5, 0.6087, 0.5, 0.6522, 0.5, 0.9565, 0.5, 0.913, 0.5, 0.913, 0.5, 0.9565, 0.5, 0.3043, 0.5, 0.2609, 0.5, 0.2609, 0.5, 0.3043, 0.5, 0.6087, 0.5, 0.5652, 0.5, 0.5652, 0.5, 0.6087, 0.5, 0.913, 0.5, 0.8696, 0.5, 0.8696, 0.5, 0.913, 0.5, 0.2609, 0.5, 0.2174, 0.5, 0.2174, 0.5, 0.2609, 0.5, 0.5652, 0.5, 0.5217, 0.5, 0.5217, 0.5, 0.5652, 0.5, 0.8696, 0.5, 0.8261, 0.5, 0.8261, 0.5, 0.8696, 0.5, 0.2174, 0.5, 0.1739, 0.5, 0.1739, 0.5, 0.2174, 0.5, 0.5217, 0.5, 0.4783, 0.5, 0.4783, 0.5, 0.5217, 0.5, 0.8261, 0.5, 0.7826, 0.5, 0.7826, 0.5, 0.8261, 0.5, 0.1739, 0.5, 0.1304, 0.5, 0.1304, 0.5, 0.1739, 0.5, 0.4783, 0.5, 0.4348, 0.5, 0.4348, 0.5, 0.4783, 0.5, 0.7826, 0.5, 0.7391, 0.5, 0.7391, 0.5, 0.7826, 0.5, 0.913, 0.5, 0.8696, 0.5, 0.8696, 0.5, 0.913, 0.5, 0.8261, 0.5, 0.7826, 0.5, 0.7826, 0.5, 0.8261, 0.5, 0.1739, 0.5, 0.1304, 0.5, 0.1304, 0.5, 0.1739, 0.5, 0.4783, 0.5, 0.4348, 0.5, 0.4348, 0.5, 0.4783, 0.5, 0.7826, 0.5, 0.7391, 0.5, 0.7391, 0.5, 0.7826, 0.5, 0.1304, 0.5, 0.08696, 0.5, 0.08696, 0.5, 0.1304, 0.5, 0.4348, 0.5, 0.3913, 0.5, 0.3913, 0.5, 0.4348, 0.5, 0.7391, 0.5, 0.6957, 0.5, 0.6957, 0.5, 0.7391, 0.5, 0.08696, 0.5, 0.04348, 0.5, 0.04348, 0.5, 0.08696, 0.5, 0.3913, 0.5, 0.3478, 0.5, 0.3478, 0.5, 0.3913, 0.5, 0.6957, 0.5, 0.6522, 0.5, 0.6522, 0.5, 0.6957, 0.5, 0.04348, 0.5, 1.565e-07, 0.5, 1.565e-07, 0.5, 0.04348, 0.5, 1.0, 0.5, 0.9565, 0.5, 0.9565, 0.5, 1.0, 0.5, 0.3478, 0.5, 0.3043, 0.5, 0.3043, 0.5, 0.3478, 0.5, 0.6522, 0.5, 0.6087, 0.5, 0.6087, 0.5, 0.6522, 0.5, 0.9565, 0.5, 0.913, 0.5, 0.913, 0.5, 0.9565, 0.5, 0.3043, 0.5, 0.2609, 0.5, 0.2609, 0.5, 0.3043, 0.5, 0.6087, 0.5, 0.5652, 0.5, 0.5652, 0.5, 0.6087, 0.5, 0.913, 0.5, 0.8696, 0.5, 0.8696, 0.5, 0.913, 0.5, 0.2609, 0.5, 0.2174, 0.5, 0.2174, 0.5, 0.2609, 0.5, 0.5652, 0.5, 0.5217, 0.5, 0.5217, 0.5, 0.5652, 0.5, 0.8696, 0.5, 0.8261, 0.5, 0.8261, 0.5, 0.8696, 0.5, 0.2174, 0.5, 0.1739, 0.5, 0.1739, 0.5, 0.2174, 0.5, 0.6522, 0.5, 0.6087, 0.5, 0.6087, 0.5, 0.6522, 0.5, 0.2609, 0.5, 0.2174, 0.5, 0.2174, 0.5, 0.2609, 0.5, 0.5652, 0.5, 0.5217, 0.5, 0.5217, 0.5, 0.5652, 0.5, 0.8696, 0.5, 0.8261, 0.5, 0.8261, 0.5, 0.8696, 0.5, 0.2174, 0.5, 0.1739, 0.5, 0.1739, 0.5, 0.2174, 0.5, 0.5217, 0.5, 0.4783, 0.5, 0.4783, 0.5, 0.5217, 0.5, 0.8261, 0.5, 0.7826, 0.5, 0.7826, 0.5, 0.8261, 0.5, 0.1739, 0.5, 0.1304, 0.5, 0.1304, 0.5, 0.1739, 0.5, 0.4783, 0.5, 0.4348, 0.5, 0.4348, 0.5, 0.4783, 0.5, 0.7826, 0.5, 0.7391, 0.5, 0.7391, 0.5, 0.7826, 0.5, 0.1304, 0.5, 0.08696, 0.5, 0.08696, 0.5, 0.1304, 0.5, 0.4348, 0.5, 0.3913, 0.5, 0.3913, 0.5, 0.4348, 0.5, 0.7391, 0.5, 0.6957, 0.5, 0.6957, 0.5, 0.7391, 0.5, 0.08696, 0.5, 0.04348, 0.5, 0.04348, 0.5, 0.08696, 0.5, 0.3913, 0.5, 0.3478, 0.5, 0.3478, 0.5, 0.3913, 0.5, 0.6957, 0.5, 0.6522, 0.5, 0.6522, 0.5, 0.6957, 0.5, 0.04348, 0.5, 1.565e-07, 0.5, 1.565e-07, 0.5, 0.04348, 0.5, 1.0, 0.5, 0.9565, 0.5, 0.9565, 0.5, 1.0, 0.5, 0.3478, 0.5, 0.3043, 0.5, 0.3043, 0.5, 0.3478, 0.5, 0.6522, 0.5, 0.6087, 0.5, 0.6087, 0.5, 0.6522, 0.5, 0.9565, 0.5, 0.913, 0.5, 0.913, 0.5, 0.9565, 0.5, 0.3043, 0.5, 0.2609, 0.5, 0.2609, 0.5, 0.3043, 0.5, 0.6087, 0.5, 0.5652, 0.5, 0.5652, 0.5, 0.6087, 0.5, 0.08696, 0.5, 0.04348, 0.5, 0.04348, 0.5, 0.08696, 0.5, 0.9565, 0.5, 0.913, 0.5, 0.913, 0.5, 0.9565, 0.5, 0.3043, 0.5, 0.2609, 0.5, 0.2609, 0.5, 0.3043, 0.5, 0.6087, 0.5, 0.5652, 0.5, 0.5652, 0.5, 0.6087, 0.5, 0.913, 0.5, 0.8696, 0.5, 0.8696, 0.5, 0.913, 0.5, 0.2609, 0.5, 0.2174, 0.5, 0.2174, 0.5, 0.2609, 0.5, 0.5652, 0.5, 0.5217, 0.5, 0.5217, 0.5, 0.5652, 0.5, 0.8696, 0.5, 0.8261, 0.5, 0.8261, 0.5, 0.8696, 0.5, 0.2174, 0.5, 0.1739, 0.5, 0.1739, 0.5, 0.2174, 0.5, 0.5217, 0.5, 0.4783, 0.5, 0.4783, 0.5, 0.5217, 0.5, 0.8261, 0.5, 0.7826, 0.5, 0.7826, 0.5, 0.8261, 0.5, 0.1739, 0.5, 0.1304, 0.5, 0.1304, 0.5, 0.1739, 0.5, 0.4783, 0.5, 0.4348, 0.5, 0.4348, 0.5, 0.4783, 0.5, 0.7826, 0.5, 0.7391, 0.5, 0.7391, 0.5, 0.7826, 0.5, 0.1304, 0.5, 0.08696, 0.5, 0.08696, 0.5, 0.1304, 0.5, 0.4348, 0.5, 0.3913, 0.5, 0.3913, 0.5, 0.4348, 0.5, 0.7391, 0.5, 0.6957, 0.5, 0.6957, 0.5, 0.7391, 0.5, 0.08696, 0.5, 0.04348, 0.5, 0.04348, 0.5, 0.08696, 0.5, 0.3913, 0.5, 0.3478, 0.5, 0.3478, 0.5, 0.3913, 0.5, 0.6957, 0.5, 0.6522, 0.5, 0.6522, 0.5, 0.6957, 0.5, 0.04348, 0.5, 1.565e-07, 0.5, 1.565e-07, 0.5, 0.04348, 0.5, 1.0, 0.5, 0.9565, 0.5, 0.9565, 0.5, 1.0, 0.5, 0.3478, 0.5, 0.3043, 0.5, 0.3043, 0.5, 0.3478, 0.5, 0.4783, 0.5, 0.4348, 0.5, 0.4348, 0.5, 0.4783, 0.5, 0.3913, 0.5, 0.3478, 0.5, 0.3478, 0.5, 0.3913, 0.5, 0.6957, 0.5, 0.6522, 0.5, 0.6522, 0.5, 0.6957, 0.5, 0.04348, 0.5, 1.565e-07, 0.5, 1.565e-07, 0.5, 0.04348, 0.5, 1.0, 0.5, 0.9565, 0.5, 0.9565, 0.5, 1.0, 0.5, 0.3478, 0.5, 0.3043, 0.5, 0.3043, 0.5, 0.3478, 0.5, 0.6522, 0.5, 0.6087, 0.5, 0.6087, 0.5, 0.6522, 0.5, 0.9565, 0.5, 0.913, 0.5, 0.913, 0.5, 0.9565, 0.5, 0.3043, 0.5, 0.2609, 0.5, 0.2609, 0.5, 0.3043, 0.5, 0.6087, 0.5, 0.5652, 0.5, 0.5652, 0.5, 0.6087, 0.5, 0.913, 0.5, 0.8696, 0.5, 0.8696, 0.5, 0.913, 0.5, 0.2609, 0.5, 0.2174, 0.5, 0.2174, 0.5, 0.2609, 0.5, 0.5652, 0.5, 0.5217, 0.5, 0.5217, 0.5, 0.5652, 0.5, 0.8696, 0.5, 0.8261, 0.5, 0.8261, 0.5, 0.8696, 0.5, 0.2174, 0.5, 0.1739, 0.5, 0.1739, 0.5, 0.2174, 0.5, 0.5217, 0.5, 0.4783, 0.5, 0.4783, 0.5, 0.5217, 0.5, 0.8261, 0.5, 0.7826, 0.5, 0.7826, 0.5, 0.8261, 0.5, 0.1739, 0.5, 0.1304, 0.5, 0.1304, 0.5, 0.1739, 0.5, 0.4783, 0.5, 0.4348, 0.5, 0.4348, 0.5, 0.4783, 0.5, 0.7826, 0.5, 0.7391, 0.5, 0.7391, 0.5, 0.7826, 0.5, 0.1304, 0.5, 0.08696, 0.5, 0.08696, 0.5, 0.1304, 0.5, 0.4348, 0.5, 0.3913, 0.5, 0.3913, 0.5, 0.4348, 0.5, 0.7391, 0.5, 0.6957, 0.5, 0.6957, 0.5, 0.7391, 0.5, 0.8696, 0.5, 0.8261, 0.5, 0.8261, 0.5, 0.8696, 0.5, 0.7826, 0.5, 0.7391, 0.5, 0.7391, 0.5, 0.7826, 0.5, 0.1304, 0.5, 0.08696, 0.5, 0.08696, 0.5, 0.1304, 0.5, 0.4348, 0.5, 0.3913, 0.5, 0.3913, 0.5, 0.4348, 0.5, 0.7391, 0.5, 0.6957, 0.5, 0.6957, 0.5, 0.7391, 0.5, 0.08696, 0.5, 0.04348, 0.5, 0.04348, 0.5, 0.08696, 0.5, 0.3913, 0.5, 0.3478, 0.5, 0.3478, 0.5, 0.3913, 0.5, 0.6957, 0.5, 0.6522, 0.5, 0.6522, 0.5, 0.6957, 0.5, 0.04348, 0.5, 1.565e-07, 0.5, 1.565e-07, 0.5, 0.04348, 0.5, 1.0, 0.5, 0.9565, 0.5, 0.9565, 0.5, 1.0, 0.5, 0.3478, 0.5, 0.3043, 0.5, 0.3043, 0.5, 0.3478, 0.5, 0.6522, 0.5, 0.6087, 0.5, 0.6087, 0.5, 0.6522, 0.5, 0.9565, 0.5, 0.913, 0.5, 0.913, 0.5, 0.9565, 0.5, 0.3043, 0.5, 0.2609, 0.5, 0.2609, 0.5, 0.3043, 0.5, 0.6087, 0.5, 0.5652, 0.5, 0.5652, 0.5, 0.6087, 0.5, 0.913, 0.5, 0.8696, 0.5, 0.8696, 0.5, 0.913, 0.5, 0.2609, 0.5, 0.2174, 0.5, 0.2174, 0.5, 0.2609, 0.5, 0.5652, 0.5, 0.5217, 0.5, 0.5217, 0.5, 0.5652, 0.5, 0.8696, 0.5, 0.8261, 0.5, 0.8261, 0.5, 0.8696, 0.5, 0.2174, 0.5, 0.1739, 0.5, 0.1739, 0.5, 0.2174, 0.5, 0.5217, 0.5, 0.4783, 0.5, 0.4783, 0.5, 0.5217, 0.5, 0.8261, 0.5, 0.7826, 0.5, 0.7826, 0.5, 0.8261, 0.5, 0.1739, 0.5, 0.1304, 0.5, 0.1304, 0.5, 0.1739, 0.5, 0.6087, 0.5, 0.5652, 0.5, 0.5652, 0.5, 0.6087, 0.5, 0.2174, 0.5, 0.1739, 0.5, 0.1739, 0.5, 0.2174, 0.5, 0.5217, 0.5, 0.4783, 0.5, 0.4783, 0.5, 0.5217, 0.5, 0.8261, 0.5, 0.7826, 0.5, 0.7826, 0.5, 0.8261, 0.5, 0.1739, 0.5, 0.1304, 0.5, 0.1304, 0.5, 0.1739, 0.5, 0.4783, 0.5, 0.4348, 0.5, 0.4348, 0.5, 0.4783, 0.5, 0.7826, 0.5, 0.7391, 0.5, 0.7391, 0.5, 0.7826, 0.5, 0.1304, 0.5, 0.08696, 0.5, 0.08696, 0.5, 0.1304, 0.5, 0.4348, 0.5, 0.3913, 0.5, 0.3913, 0.5, 0.4348, 0.5, 0.7391, 0.5, 0.6957, 0.5, 0.6957, 0.5, 0.7391, 0.5, 0.08696, 0.5, 0.04348, 0.5, 0.04348, 0.5, 0.08696, 0.5, 0.3913, 0.5, 0.3478, 0.5, 0.3478, 0.5, 0.3913, 0.5, 0.6957, 0.5, 0.6522, 0.5, 0.6522, 0.5, 0.6957, 0.5, 0.04348, 0.5, 1.565e-07, 0.5, 1.565e-07, 0.5, 0.04348, 0.5, 1.0, 0.5, 0.9565, 0.5, 0.9565, 0.5, 1.0, 0.5, 0.3478, 0.5, 0.3043, 0.5, 0.3043, 0.5, 0.3478, 0.5, 0.6522, 0.5, 0.6087, 0.5, 0.6087, 0.5, 0.6522, 0.5, 0.9565, 0.5, 0.913, 0.5, 0.913, 0.5, 0.9565, 0.5, 0.3043, 0.5, 0.2609, 0.5, 0.2609, 0.5, 0.3043, 0.5, 0.6087, 0.5, 0.5652, 0.5, 0.5652, 0.5, 0.6087, 0.5, 0.913, 0.5, 0.8696, 0.5, 0.8696, 0.5, 0.913, 0.5, 0.2609, 0.5, 0.2174, 0.5, 0.2174, 0.5, 0.2609, 0.5, 0.5652, 0.5, 0.5217, 0.5, 0.5217, 0.5, 0.5652, 0.5, 0.04348, 0.5, 1.565e-07, 0.5, 1.565e-07, 0.5, 0.04348, 0.5, 0.913, 0.5, 0.8696, 0.5, 0.8696, 0.5, 0.913, 0.5, 0.2609, 0.5, 0.2174, 0.5, 0.2174, 0.5, 0.2609, 0.5, 0.5652, 0.5, 0.5217, 0.5, 0.5217, 0.5, 0.5652, 0.5, 0.8696, 0.5, 0.8261, 0.5, 0.8261, 0.5, 0.8696, 0.5, 0.2174, 0.5, 0.1739, 0.5, 0.1739, 0.5, 0.2174, 0.5, 0.5217, 0.5, 0.4783, 0.5, 0.4783, 0.5, 0.5217, 0.5, 0.8261, 0.5, 0.7826, 0.5, 0.7826, 0.5, 0.8261, 0.5, 0.1739, 0.5, 0.1304, 0.5, 0.1304, 0.5, 0.1739, 0.5, 0.4783, 0.5, 0.4348, 0.5, 0.4348, 0.5, 0.4783, 0.5, 0.7826, 0.5, 0.7391, 0.5, 0.7391, 0.5, 0.7826, 0.5, 0.1304, 0.5, 0.08696, 0.5, 0.08696, 0.5, 0.1304, 0.5, 0.4348, 0.5, 0.3913, 0.5, 0.3913, 0.5, 0.4348, 0.5, 0.7391, 0.5, 0.6957, 0.5, 0.6957, 0.5, 0.7391, 0.5, 0.08696, 0.5, 0.04348, 0.5, 0.04348, 0.5, 0.08696, 0.5, 0.3913, 0.5, 0.3478, 0.5, 0.3478, 0.5, 0.3913, 0.5, 0.6957, 0.5, 0.6522, 0.5, 0.6522, 0.5, 0.6957, 0.5, 0.04348, 0.5, 1.565e-07, 0.5, 1.565e-07, 0.5, 0.04348, 0.5, 1.0, 0.5, 0.9565, 0.5, 0.9565, 0.5, 1.0, 0.5, 0.3478, 0.5, 0.3043, 0.5, 0.3043, 0.5, 0.3478, 0.5, 0.6522, 0.5, 0.6087, 0.5, 0.6087, 0.5, 0.6522, 0.5, 0.9565, 0.5, 0.913, 0.5, 0.913, 0.5, 0.9565, 0.5, 0.3043, 0.5, 0.2609, 0.5, 0.2609, 0.5, 0.3043, 0.5, 0.4348, 0.5, 0.3913, 0.5, 0.3913, 0.5, 0.4348, 0.5, 1.0, 0.5, 0.9565, 0.5, 0.9565, 0.5, 1.0, 0.5, 0.3478, 0.5, 0.3043, 0.5, 0.3043, 0.5, 0.3478, 0.5, 0.6522, 0.5, 0.6087, 0.5, 0.6087, 0.5, 0.6522, 0.5, 0.9565, 0.5, 0.913, 0.5, 0.913, 0.5, 0.9565, 0.5, 0.3043, 0.5, 0.2609, 0.5, 0.2609, 0.5, 0.3043, 0.5, 0.6087, 0.5, 0.5652, 0.5, 0.5652, 0.5, 0.6087, 0.5, 0.913, 0.5, 0.8696, 0.5, 0.8696, 0.5, 0.913, 0.5, 0.2609, 0.5, 0.2174, 0.5, 0.2174, 0.5, 0.2609, 0.5, 0.5652, 0.5, 0.5217, 0.5, 0.5217, 0.5, 0.5652, 0.5, 0.8696, 0.5, 0.8261, 0.5, 0.8261, 0.5, 0.8696, 0.5, 0.2174, 0.5, 0.1739, 0.5, 0.1739, 0.5, 0.2174, 0.5, 0.5217, 0.5, 0.4783, 0.5, 0.4783, 0.5, 0.5217, 0.5, 0.8261, 0.5, 0.7826, 0.5, 0.7826, 0.5, 0.8261, 0.5, 0.1739, 0.5, 0.1304, 0.5, 0.1304, 0.5, 0.1739, 0.5, 0.4783, 0.5, 0.4348, 0.5, 0.4348, 0.5, 0.4783, 0.5, 0.7826, 0.5, 0.7391, 0.5, 0.7391, 0.5, 0.7826, 0.5, 0.1304, 0.5, 0.08696, 0.5, 0.08696, 0.5, 0.1304, 0.5, 0.4348, 0.5, 0.3913, 0.5, 0.3913, 0.5, 0.4348, 0.5, 0.7391, 0.5, 0.6957, 0.5, 0.6957, 0.5, 0.7391, 0.5, 0.08696, 0.5, 0.04348, 0.5, 0.04348, 0.5, 0.08696, 0.5, 0.3913, 0.5, 0.3478, 0.5, 0.3478, 0.5, 0.3913, 0.5, 0.6957, 0.5, 0.6522, 0.5, 0.6522, 0.5, 0.6957, 0.5, 0.8261, 0.5, 0.7826, 0.5, 0.7826, 0.5, 0.8261, 0.5, 0.7391, 0.5, 0.6957, 0.5, 0.6957, 0.5, 0.7391, 0.5, 0.08696, 0.5, 0.04348, 0.5, 0.04348, 0.5, 0.08696, 0.5, 0.3913, 0.5, 0.3478, 0.5, 0.3478, 0.5, 0.3913, 0.5, 0.6957, 0.5, 0.6522, 0.5, 0.6522, 0.5, 0.6957, 0.5, 0.04348, 0.5, 1.565e-07, 0.5, 1.565e-07, 0.5, 0.04348, 0.5, 1.0, 0.5, 0.9565, 0.5, 0.9565, 0.5, 1.0, 0.5, 0.3478, 0.5, 0.3043, 0.5, 0.3043, 0.5, 0.3478, 0.5, 0.6522, 0.5, 0.6087, 0.5, 0.6087, 0.5, 0.6522, 0.5, 0.9565, 0.5, 0.913, 0.5, 0.913, 0.5, 0.9565, 0.5, 0.3043, 0.5, 0.2609, 0.5, 0.2609, 0.5, 0.3043, 0.5, 0.6087, 0.5, 0.5652, 0.5, 0.5652, 0.5, 0.6087, 0.5, 0.913, 0.5, 0.8696, 0.5, 0.8696, 0.5, 0.913, 0.5, 0.2609, 0.5, 0.2174, 0.5, 0.2174, 0.5, 0.2609, 0.5, 0.5652, 0.5, 0.5217, 0.5, 0.5217, 0.5, 0.5652, 0.5, 0.8696, 0.5, 0.8261, 0.5, 0.8261, 0.5, 0.8696, 0.5, 0.2174, 0.5, 0.1739, 0.5, 0.1739, 0.5, 0.2174, 0.5, 0.5217, 0.5, 0.4783, 0.5, 0.4783, 0.5, 0.5217, 0.5, 0.8261, 0.5, 0.7826, 0.5, 0.7826, 0.5, 0.8261, 0.5, 0.1739, 0.5, 0.1304, 0.5, 0.1304, 0.5, 0.1739, 0.5, 0.4783, 0.5, 0.4348, 0.5, 0.4348, 0.5, 0.4783, 0.5, 0.7826, 0.5, 0.7391, 0.5, 0.7391, 0.5, 0.7826, 0.5, 0.1304, 0.5, 0.08696, 0.5, 0.08696, 0.5, 0.1304, 0.5, 0.5652, 0.5, 0.5217, 0.5, 0.5217, 0.5, 0.5652, 0.5, 0.1739, 0.5, 0.1304, 0.5, 0.1304, 0.5, 0.1739, 0.5, 0.4783, 0.5, 0.4348, 0.5, 0.4348, 0.5, 0.4783, 0.5, 0.7826, 0.5, 0.7391, 0.5, 0.7391, 0.5, 0.7826, 0.5, 0.1304, 0.5, 0.08696, 0.5, 0.08696, 0.5, 0.1304, 0.5, 0.4348, 0.5, 0.3913, 0.5, 0.3913, 0.5, 0.4348, 0.5, 0.7391, 0.5, 0.6957, 0.5, 0.6957, 0.5, 0.7391, 0.5, 0.08696, 0.5, 0.04348, 0.5, 0.04348, 0.5, 0.08696, 0.5, 0.3913, 0.5, 0.3478, 0.5, 0.3478, 0.5, 0.3913, 0.5, 0.6957, 0.5, 0.6522, 0.5, 0.6522, 0.5, 0.6957, 0.5, 0.04348, 0.5, 1.565e-07, 0.5, 1.565e-07, 0.5, 0.04348, 0.5, 1.0, 0.5, 0.9565, 0.5, 0.9565, 0.5, 1.0, 0.5, 0.3478, 0.5, 0.3043, 0.5, 0.3043, 0.5, 0.3478, 0.5, 0.6522, 0.5, 0.6087, 0.5, 0.6087, 0.5, 0.6522, 0.5, 0.9565, 0.5, 0.913, 0.5, 0.913, 0.5, 0.9565, 0.5, 0.3043, 0.5, 0.2609, 0.5, 0.2609, 0.5, 0.3043, 0.5, 0.6087, 0.5, 0.5652, 0.5, 0.5652, 0.5, 0.6087, 0.5, 0.913, 0.5, 0.8696, 0.5, 0.8696, 0.5, 0.913, 0.5, 0.2609, 0.5, 0.2174, 0.5, 0.2174, 0.5, 0.2609, 0.5, 0.5652, 0.5, 0.5217, 0.5, 0.5217, 0.5, 0.5652, 0.5, 0.8696, 0.5, 0.8261, 0.5, 0.8261, 0.5, 0.8696, 0.5, 0.2174, 0.5, 0.1739, 0.5, 0.1739, 0.5, 0.2174, 0.5, 0.5217, 0.5, 0.4783, 0.5, 0.4783, 0.5, 0.5217, 0.5, 0.9565, 0.5, 0.913, 0.5, 0.913, 0.5, 0.9565, 0.5, 0.8696, 0.5, 0.8261, 0.5, 0.8261, 0.5, 0.8696, 0.5, 0.2174, 0.5, 0.1739, 0.5, 0.1739, 0.5, 0.2174, 0.5, 0.5217, 0.5, 0.4783, 0.5, 0.4783, 0.5, 0.5217, 0.5, 0.8261, 0.5, 0.7826, 0.5, 0.7826, 0.5, 0.8261, 0.5, 0.1739, 0.5, 0.1304, 0.5, 0.1304, 0.5, 0.1739, 0.5, 0.4783, 0.5, 0.4348, 0.5, 0.4348, 0.5, 0.4783, 0.5, 0.7826, 0.5, 0.7391, 0.5, 0.7391, 0.5, 0.7826, 0.5, 0.1304, 0.5, 0.08696, 0.5, 0.08696, 0.5, 0.1304, 0.5, 0.4348, 0.5, 0.3913, 0.5, 0.3913, 0.5, 0.4348, 0.5, 0.7391, 0.5, 0.6957, 0.5, 0.6957, 0.5, 0.7391, 0.5, 0.08696, 0.5, 0.04348, 0.5, 0.04348, 0.5, 0.08696, 0.5, 0.3913, 0.5, 0.3478, 0.5, 0.3478, 0.5, 0.3913, 0.5, 0.6957, 0.5, 0.6522, 0.5, 0.6522, 0.5, 0.6957, 0.5, 0.04348, 0.5, 1.565e-07, 0.5, 1.565e-07, 0.5, 0.04348, 0.5, 1.0, 0.5, 0.9565, 0.5, 0.9565, 0.5, 1.0, 0.5, 0.3478, 0.5, 0.3043, 0.5, 0.3043, 0.5, 0.3478, 0.5, 0.6522, 0.5, 0.6087, 0.5, 0.6087, 0.5, 0.6522, 0.5, 0.9565, 0.5, 0.913, 0.5, 0.913, 0.5, 0.9565, 0.5, 0.3043, 0.5, 0.2609, 0.5, 0.2609, 0.5, 0.3043, 0.5, 0.6087, 0.5, 0.5652, 0.5, 0.5652, 0.5, 0.6087, 0.5, 0.913, 0.5, 0.8696, 0.5, 0.8696, 0.5, 0.913, 0.5, 0.2609, 0.5, 0.2174, 0.5, 0.2174, 0.5, 0.2609, 0.5, 0.3913, 0.5, 0.3478, 0.5, 0.3478, 0.5, 0.3913, 0.5, 0.3043, 0.5, 0.2609, 0.5, 0.2609, 0.5, 0.3043, 0.5, 0.6087, 0.5, 0.5652, 0.5, 0.5652, 0.5, 0.6087, 0.5, 0.913, 0.5, 0.8696, 0.5, 0.8696, 0.5, 0.913, 0.5, 0.2609, 0.5, 0.2174, 0.5, 0.2174, 0.5, 0.2609, 0.5, 0.5652, 0.5, 0.5217, 0.5, 0.5217, 0.5, 0.5652, 0.5, 0.8696, 0.5, 0.8261, 0.5, 0.8261, 0.5, 0.8696, 0.5, 0.2174, 0.5, 0.1739, 0.5, 0.1739, 0.5, 0.2174, 0.5, 0.5217, 0.5, 0.4783, 0.5, 0.4783, 0.5, 0.5217, 0.5, 0.8261, 0.5, 0.7826, 0.5, 0.7826, 0.5, 0.8261, 0.5, 0.1739, 0.5, 0.1304, 0.5, 0.1304, 0.5, 0.1739, 0.5, 0.4783, 0.5, 0.4348, 0.5, 0.4348, 0.5, 0.4783, 0.5, 0.7826, 0.5, 0.7391, 0.5, 0.7391, 0.5, 0.7826, 0.5, 0.1304, 0.5, 0.08696, 0.5, 0.08696, 0.5, 0.1304, 0.5, 0.4348, 0.5, 0.3913, 0.5, 0.3913, 0.5, 0.4348, 0.5, 0.7391, 0.5, 0.6957, 0.5, 0.6957, 0.5, 0.7391, 0.5, 0.08696, 0.5, 0.04348, 0.5, 0.04348, 0.5, 0.08696, 0.5, 0.3913, 0.5, 0.3478, 0.5, 0.3478, 0.5, 0.3913, 0.5, 0.6957, 0.5, 0.6522, 0.5, 0.6522, 0.5, 0.6957, 0.5, 0.04348, 0.5, 1.565e-07, 0.5, 1.565e-07, 0.5, 0.04348, 0.5, 1.0, 0.5, 0.9565, 0.5, 0.9565, 0.5, 1.0, 0.5, 0.3478, 0.5, 0.3043, 0.5, 0.3043, 0.5, 0.3478, 0.5, 0.6522, 0.5, 0.6087, 0.5, 0.6087, 0.5, 0.6522, 0.5, 0.7826, 0.5, 0.7391, 0.5, 0.7391, 0.5, 0.7826, 0.5, 0.6957, 0.5, 0.6522, 0.5, 0.6522, 0.5, 0.6957, 0.5, 0.04348, 0.5, 1.565e-07, 0.5, 1.565e-07, 0.5, 0.04348, 0.5, 1.0, 0.5, 0.9565, 0.5, 0.9565, 0.5, 1.0, 0.5, 0.3478, 0.5, 0.3043, 0.5, 0.3043, 0.5, 0.3478, 0.5, 0.6522, 0.5, 0.6087, 0.5, 0.6087, 0.5, 0.6522, 0.5, 0.9565, 0.5, 0.913, 0.5, 0.913, 0.5, 0.9565, 0.5, 0.3043, 0.5, 0.2609, 0.5, 0.2609, 0.5, 0.3043, 0.5, 0.6087, 0.5, 0.5652, 0.5, 0.5652, 0.5, 0.6087, 0.5, 0.913, 0.5, 0.8696, 0.5, 0.8696, 0.5, 0.913, 0.5, 0.2609, 0.5, 0.2174, 0.5, 0.2174, 0.5, 0.2609, 0.5, 0.5652, 0.5, 0.5217, 0.5, 0.5217, 0.5, 0.5652, 0.5, 0.8696, 0.5, 0.8261, 0.5, 0.8261, 0.5, 0.8696, 0.5, 0.2174, 0.5, 0.1739, 0.5, 0.1739, 0.5, 0.2174, 0.5, 0.5217, 0.5, 0.4783, 0.5, 0.4783, 0.5, 0.5217, 0.5, 0.8261, 0.5, 0.7826, 0.5, 0.7826, 0.5, 0.8261, 0.5, 0.1739, 0.5, 0.1304, 0.5, 0.1304, 0.5, 0.1739, 0.5, 0.4783, 0.5, 0.4348, 0.5, 0.4348, 0.5, 0.4783, 0.5, 0.7826, 0.5, 0.7391, 0.5, 0.7391, 0.5, 0.7826, 0.5, 0.1304, 0.5, 0.08696, 0.5, 0.08696, 0.5, 0.1304, 0.5, 0.4348, 0.5, 0.3913, 0.5, 0.3913, 0.5, 0.4348, 0.5, 0.7391, 0.5, 0.6957, 0.5, 0.6957, 0.5, 0.7391, 0.5, 0.08696, 0.5, 0.04348, 0.5, 0.04348, 0.5, 0.08696, 0.5, 0.5217, 0.5, 0.4783, 0.5, 0.4783, 0.5, 0.5217, 0.5, 0.1304, 0.5, 0.08696, 0.5, 0.08696, 0.5, 0.1304, 0.5, 0.4348, 0.5, 0.3913, 0.5, 0.3913, 0.5, 0.4348, 0.5, 0.7391, 0.5, 0.6957, 0.5, 0.6957, 0.5, 0.7391, 0.5, 0.08696, 0.5, 0.04348, 0.5, 0.04348, 0.5, 0.08696, 0.5, 0.3913, 0.5, 0.3478, 0.5, 0.3478, 0.5, 0.3913, 0.5, 0.6957, 0.5, 0.6522, 0.5, 0.6522, 0.5, 0.6957, 0.5, 0.04348, 0.5, 1.565e-07, 0.5, 1.565e-07, 0.5, 0.04348, 0.5, 1.0, 0.5, 0.9565, 0.5, 0.9565, 0.5, 1.0, 0.5, 0.3478, 0.5, 0.3043, 0.5, 0.3043, 0.5, 0.3478, 0.5, 0.6522, 0.5, 0.6087, 0.5, 0.6087, 0.5, 0.6522, 0.5, 0.9565, 0.5, 0.913, 0.5, 0.913, 0.5, 0.9565, 0.5, 0.3043, 0.5, 0.2609, 0.5, 0.2609, 0.5, 0.3043, 0.5, 0.6087, 0.5, 0.5652, 0.5, 0.5652, 0.5, 0.6087, 0.5, 0.913, 0.5, 0.8696, 0.5, 0.8696, 0.5, 0.913, 0.5, 0.2609, 0.5, 0.2174, 0.5, 0.2174, 0.5, 0.2609, 0.5, 0.5652, 0.5, 0.5217, 0.5, 0.5217, 0.5, 0.5652, 0.5, 0.8696, 0.5, 0.8261, 0.5, 0.8261, 0.5, 0.8696, 0.5, 0.2174, 0.5, 0.1739, 0.5, 0.1739, 0.5, 0.2174, 0.5, 0.5217, 0.5, 0.4783, 0.5, 0.4783, 0.5, 0.5217, 0.5, 0.8261, 0.5, 0.7826, 0.5, 0.7826, 0.5, 0.8261, 0.5, 0.1739, 0.5, 0.1304, 0.5, 0.1304, 0.5, 0.1739, 0.5, 0.4783, 0.5, 0.4348, 0.5, 0.4348, 0.5, 0.4783, 0.5, 0.913, 0.5, 0.8696, 0.5, 0.8696, 0.5, 0.913, 0.5, 0.8261, 0.5, 0.7826, 0.5, 0.7826, 0.5, 0.8261, 0.5, 0.1739, 0.5, 0.1304, 0.5, 0.1304, 0.5, 0.1739, 0.5, 0.4783, 0.5, 0.4348, 0.5, 0.4348, 0.5, 0.4783, 0.5, 0.7826, 0.5, 0.7391, 0.5, 0.7391, 0.5, 0.7826, 0.5, 0.1304, 0.5, 0.08696, 0.5, 0.08696, 0.5, 0.1304, 0.5, 0.4348, 0.5, 0.3913, 0.5, 0.3913, 0.5, 0.4348, 0.5, 0.7391, 0.5, 0.6957, 0.5, 0.6957, 0.5, 0.7391, 0.5, 0.08696, 0.5, 0.04348, 0.5, 0.04348, 0.5, 0.08696, 0.5, 0.3913, 0.5, 0.3478, 0.5, 0.3478, 0.5, 0.3913, 0.5, 0.6957, 0.5, 0.6522, 0.5, 0.6522, 0.5, 0.6957, 0.5, 0.04348, 0.5, 1.565e-07, 0.5, 1.565e-07, 0.5, 0.04348, 0.5, 1.0, 0.5, 0.9565, 0.5, 0.9565, 0.5, 1.0, 0.5, 0.3478, 0.5, 0.3043, 0.5, 0.3043, 0.5, 0.3478, 0.5, 0.6522, 0.5, 0.6087, 0.5, 0.6087, 0.5, 0.6522, 0.5, 0.9565, 0.5, 0.913, 0.5, 0.913, 0.5, 0.9565, 0.5, 0.3043, 0.5, 0.2609, 0.5, 0.2609, 0.5, 0.3043, 0.5, 0.6087, 0.5, 0.5652, 0.5, 0.5652, 0.5, 0.6087, 0.5, 0.913, 0.5, 0.8696, 0.5, 0.8696, 0.5, 0.913, 0.5, 0.2609, 0.5, 0.2174, 0.5, 0.2174, 0.5, 0.2609, 0.5, 0.5652, 0.5, 0.5217, 0.5, 0.5217, 0.5, 0.5652, 0.5, 0.8696, 0.5, 0.8261, 0.5, 0.8261, 0.5, 0.8696, 0.5, 0.2174, 0.5, 0.1739, 0.5, 0.1739, 0.5, 0.2174, 0.5, 0.3478, 0.5, 0.3043, 0.5, 0.3043, 0.5, 0.3478, 0.5, 0.2609, 0.5, 0.2174, 0.5, 0.2174, 0.5, 0.2609, 0.5, 0.5652, 0.5, 0.5217, 0.5, 0.5217, 0.5, 0.5652, 0.5, 0.8696, 0.5, 0.8261, 0.5, 0.8261, 0.5, 0.8696, 0.5, 0.2174, 0.5, 0.1739, 0.5, 0.1739, 0.5, 0.2174, 0.5, 0.5217, 0.5, 0.4783, 0.5, 0.4783, 0.5, 0.5217, 0.5, 0.8261, 0.5, 0.7826, 0.5, 0.7826, 0.5, 0.8261, 0.5, 0.1739, 0.5, 0.1304, 0.5, 0.1304, 0.5, 0.1739, 0.5, 0.4783, 0.5, 0.4348, 0.5, 0.4348, 0.5, 0.4783, 0.5, 0.7826, 0.5, 0.7391, 0.5, 0.7391, 0.5, 0.7826, 0.5, 0.1304, 0.5, 0.08696, 0.5, 0.08696, 0.5, 0.1304, 0.5, 0.4348, 0.5, 0.3913, 0.5, 0.3913, 0.5, 0.4348, 0.5, 0.7391, 0.5, 0.6957, 0.5, 0.6957, 0.5, 0.7391, 0.5, 0.08696, 0.5, 0.04348, 0.5, 0.04348, 0.5, 0.08696, 0.5, 0.3913, 0.5, 0.3478, 0.5, 0.3478, 0.5, 0.3913, 0.5, 0.6957, 0.5, 0.6522, 0.5, 0.6522, 0.5, 0.6957, 0.5, 0.04348, 0.5, 1.565e-07, 0.5, 1.565e-07, 0.5, 0.04348, 0.5, 1.0, 0.5, 0.9565, 0.5, 0.9565, 0.5, 1.0, 0.5, 0.3478, 0.5, 0.3043, 0.5, 0.3043, 0.5, 0.3478, 0.5, 0.6522, 0.5, 0.6087, 0.5, 0.6087, 0.5, 0.6522, 0.5, 0.9565, 0.5, 0.913, 0.5, 0.913, 0.5, 0.9565, 0.5, 0.3043, 0.5, 0.2609, 0.5, 0.2609, 0.5, 0.3043, 0.5, 0.6087, 0.5, 0.5652, 0.5, 0.5652, 0.5, 0.6087, 0.5, 0.7391, 0.5, 0.6957, 0.5, 0.6957, 0.5, 0.7391, 0.5, 0.6522, 0.5, 0.6087, 0.5, 0.6087, 0.5, 0.6522, 0.5, 0.9565, 0.5, 0.913, 0.5, 0.913, 0.5, 0.9565, 0.5, 0.3043, 0.5, 0.2609, 0.5, 0.2609, 0.5, 0.3043, 0.5, 0.6087, 0.5, 0.5652, 0.5, 0.5652, 0.5, 0.6087, 0.5, 0.913, 0.5, 0.8696, 0.5, 0.8696, 0.5, 0.913, 0.5, 0.2609, 0.5, 0.2174, 0.5, 0.2174, 0.5, 0.2609, 0.5, 0.5652, 0.5, 0.5217, 0.5, 0.5217, 0.5, 0.5652, 0.5, 0.8696, 0.5, 0.8261, 0.5, 0.8261, 0.5, 0.8696, 0.5, 0.2174, 0.5, 0.1739, 0.5, 0.1739, 0.5, 0.2174, 0.5, 0.5217, 0.5, 0.4783, 0.5, 0.4783, 0.5, 0.5217, 0.5, 0.8261, 0.5, 0.7826, 0.5, 0.7826, 0.5, 0.8261, 0.5, 0.1739, 0.5, 0.1304, 0.5, 0.1304, 0.5, 0.1739, 0.5, 0.4783, 0.5, 0.4348, 0.5, 0.4348, 0.5, 0.4783, 0.5, 0.7826, 0.5, 0.7391, 0.5, 0.7391, 0.5, 0.7826, 0.5, 0.1304, 0.5, 0.08696, 0.5, 0.08696, 0.5, 0.1304, 0.5, 0.4348, 0.5, 0.3913, 0.5, 0.3913, 0.5, 0.4348, 0.5, 0.7391, 0.5, 0.6957, 0.5, 0.6957, 0.5, 0.7391, 0.5, 0.08696, 0.5, 0.04348, 0.5, 0.04348, 0.5, 0.08696, 0.5, 0.3913, 0.5, 0.3478, 0.5, 0.3478, 0.5, 0.3913, 0.5, 0.6957, 0.5, 0.6522, 0.5, 0.6522, 0.5, 0.6957, 0.5, 0.04348, 0.5, 1.565e-07, 0.5, 1.565e-07, 0.5, 0.04348, 0.5, 1.0, 0.5, 0.9565, 0.5, 0.9565, 0.5, 1.0, 0.5, 0.6087, 0.5, 0.5652, 0.5, 0.5652, 0.5, 0.6087, 0.5, 0.08696, 0.5, 0.04348, 0.5, 0.04348, 0.5, 0.08696, 0.5, 0.3913, 0.5, 0.3478, 0.5, 0.3478, 0.5, 0.3913, 0.5, 0.6957, 0.5, 0.6522, 0.5, 0.6522, 0.5, 0.6957, 0.5, 0.04348, 0.5, 1.565e-07, 0.5, 1.565e-07, 0.5, 0.04348, 0.5, 1.0, 0.5, 0.9565, 0.5, 0.9565, 0.5, 1.0, 0.5, 0.3478, 0.5, 0.3043, 0.5, 0.3043, 0.5, 0.3478, 0.5, 0.6522, 0.5, 0.6087, 0.5, 0.6087, 0.5, 0.6522, 0.5, 0.9565, 0.5, 0.913, 0.5, 0.913, 0.5, 0.9565, 0.5, 0.3043, 0.5, 0.2609, 0.5, 0.2609, 0.5, 0.3043, 0.5, 0.6087, 0.5, 0.5652, 0.5, 0.5652, 0.5, 0.6087, 0.5, 0.913, 0.5, 0.8696, 0.5, 0.8696, 0.5, 0.913, 0.5, 0.2609, 0.5, 0.2174, 0.5, 0.2174, 0.5, 0.2609, 0.5, 0.5652, 0.5, 0.5217, 0.5, 0.5217, 0.5, 0.5652, 0.5, 0.8696, 0.5, 0.8261, 0.5, 0.8261, 0.5, 0.8696, 0.5, 0.2174, 0.5, 0.1739, 0.5, 0.1739, 0.5, 0.2174, 0.5, 0.5217, 0.5, 0.4783, 0.5, 0.4783, 0.5, 0.5217, 0.5, 0.8261, 0.5, 0.7826, 0.5, 0.7826, 0.5, 0.8261, 0.5, 0.1739, 0.5, 0.1304, 0.5, 0.1304, 0.5, 0.1739, 0.5, 0.4783, 0.5, 0.4348, 0.5, 0.4348, 0.5, 0.4783, 0.5, 0.7826, 0.5, 0.7391, 0.5, 0.7391, 0.5, 0.7826, 0.5, 0.1304, 0.5, 0.08696, 0.5, 0.08696, 0.5, 0.1304, 0.5, 0.4348, 0.5, 0.3913, 0.5, 0.3913, 0.5, 0.4348, 0.5, 0.04348, 0.5, 1.565e-07, 0.5, 1.565e-07, 0.5, 0.04348, 0.5, 0.913, 0.5, 0.8696, 0.5, 0.8696, 0.5, 0.913, 0.5, 0.2609, 0.5, 0.2174, 0.5, 0.2174, 0.5, 0.2609, 0.5, 0.5652, 0.5, 0.5217, 0.5, 0.5217, 0.5, 0.5652, 0.5, 0.8696, 0.5, 0.8261, 0.5, 0.8261, 0.5, 0.8696, 0.5, 0.2174, 0.5, 0.1739, 0.5, 0.1739, 0.5, 0.2174, 0.5, 0.5217, 0.5, 0.4783, 0.5, 0.4783, 0.5, 0.5217, 0.5, 0.8261, 0.5, 0.7826, 0.5, 0.7826, 0.5, 0.8261, 0.5, 0.1739, 0.5, 0.1304, 0.5, 0.1304, 0.5, 0.1739, 0.5, 0.4783, 0.5, 0.4348, 0.5, 0.4348, 0.5, 0.4783, 0.5, 0.7826, 0.5, 0.7391, 0.5, 0.7391, 0.5, 0.7826, 0.5, 0.1304, 0.5, 0.08696, 0.5, 0.08696, 0.5, 0.1304, 0.5, 0.4348, 0.5, 0.3913, 0.5, 0.3913, 0.5, 0.4348, 0.5, 0.7391, 0.5, 0.6957, 0.5, 0.6957, 0.5, 0.7391, 0.5, 0.08696, 0.5, 0.04348, 0.5, 0.04348, 0.5, 0.08696, 0.5, 0.3913, 0.5, 0.3478, 0.5, 0.3478, 0.5, 0.3913, 0.5, 0.6957, 0.5, 0.6522, 0.5, 0.6522, 0.5, 0.6957, 0.5, 0.04348, 0.5, 1.565e-07, 0.5, 1.565e-07, 0.5, 0.04348, 0.5, 1.0, 0.5, 0.9565, 0.5, 0.9565, 0.5, 1.0, 0.5, 0.3478, 0.5, 0.3043, 0.5, 0.3043, 0.5, 0.3478, 0.5, 0.6522, 0.5, 0.6087, 0.5, 0.6087, 0.5, 0.6522, 0.5, 0.9565, 0.5, 0.913, 0.5, 0.913, 0.5, 0.9565, 0.5, 0.3043, 0.5, 0.2609, 0.5, 0.2609, 0.5, 0.3043, 0.5, 0.4348, 0.5, 0.3913, 0.5, 0.3913, 0.5, 0.4348, 0.5, 1.0, 0.5, 0.9565, 0.5, 0.9565, 0.5, 1.0, 0.5, 0.3478, 0.5, 0.3043, 0.5, 0.3043, 0.5, 0.3478, 0.5, 0.6522, 0.5, 0.6087, 0.5, 0.6087, 0.5, 0.6522, 0.5, 0.9565, 0.5, 0.913, 0.5, 0.913, 0.5, 0.9565, 0.5, 0.3043, 0.5, 0.2609, 0.5, 0.2609, 0.5, 0.3043, 0.5, 0.6087, 0.5, 0.5652, 0.5, 0.5652, 0.5, 0.6087, 0.5, 0.913, 0.5, 0.8696, 0.5, 0.8696, 0.5, 0.913, 0.5, 0.2609, 0.5, 0.2174, 0.5, 0.2174, 0.5, 0.2609, 0.5, 0.5652, 0.5, 0.5217, 0.5, 0.5217, 0.5, 0.5652, 0.5, 0.8696, 0.5, 0.8261, 0.5, 0.8261, 0.5, 0.8696, 0.5, 0.2174, 0.5, 0.1739, 0.5, 0.1739, 0.5, 0.2174, 0.5, 0.5217, 0.5, 0.4783, 0.5, 0.4783, 0.5, 0.5217, 0.5, 0.8261, 0.5, 0.7826, 0.5, 0.7826, 0.5, 0.8261, 0.5, 0.1739, 0.5, 0.1304, 0.5, 0.1304, 0.5, 0.1739, 0.5, 0.4783, 0.5, 0.4348, 0.5, 0.4348, 0.5, 0.4783, 0.5, 0.7826, 0.5, 0.7391, 0.5, 0.7391, 0.5, 0.7826, 0.5, 0.1304, 0.5, 0.08696, 0.5, 0.08696, 0.5, 0.1304, 0.5, 0.4348, 0.5, 0.3913, 0.5, 0.3913, 0.5, 0.4348, 0.5, 0.7391, 0.5, 0.6957, 0.5, 0.6957, 0.5, 0.7391, 0.5, 0.08696, 0.5, 0.04348, 0.5, 0.04348, 0.5, 0.08696, 0.5, 0.3913, 0.5, 0.3478, 0.5, 0.3478, 0.5, 0.3913, 0.5, 0.6957, 0.5, 0.6522, 0.5, 0.6522, 0.5, 0.6957, 0.5, 0.8261, 0.5, 0.7826, 0.5, 0.7826, 0.5, 0.8261, 0.5, 0.7391, 0.5, 0.6957, 0.5, 0.6957, 0.5, 0.7391, 0.5, 0.08696, 0.5, 0.04348, 0.5, 0.04348, 0.5, 0.08696, 0.5, 0.3913, 0.5, 0.3478, 0.5, 0.3478, 0.5, 0.3913, 0.5, 0.6957, 0.5, 0.6522, 0.5, 0.6522, 0.5, 0.6957, 0.5, 0.04348, 0.5, 1.565e-07, 0.5, 1.565e-07, 0.5, 0.04348, 0.5, 1.0, 0.5, 0.9565, 0.5, 0.9565, 0.5, 1.0, 0.5, 0.3478, 0.5, 0.3043, 0.5, 0.3043, 0.5, 0.3478, 0.5, 0.6522, 0.5, 0.6087, 0.5, 0.6087, 0.5, 0.6522, 0.5, 0.9565, 0.5, 0.913, 0.5, 0.913, 0.5, 0.9565, 0.5, 0.3043, 0.5, 0.2609, 0.5, 0.2609, 0.5, 0.3043, 0.5, 0.6087, 0.5, 0.5652, 0.5, 0.5652, 0.5, 0.6087, 0.5, 0.913, 0.5, 0.8696, 0.5, 0.8696, 0.5, 0.913, 0.5, 0.2609, 0.5, 0.2174, 0.5, 0.2174, 0.5, 0.2609, 0.5, 0.5652, 0.5, 0.5217, 0.5, 0.5217, 0.5, 0.5652, 0.5, 0.8696, 0.5, 0.8261, 0.5, 0.8261, 0.5, 0.8696, 0.5, 0.2174, 0.5, 0.1739, 0.5, 0.1739, 0.5, 0.2174, 0.5, 0.5217, 0.5, 0.4783, 0.5, 0.4783, 0.5, 0.5217, 0.5, 0.8261, 0.5, 0.7826, 0.5, 0.7826, 0.5, 0.8261, 0.5, 0.1739, 0.5, 0.1304, 0.5, 0.1304, 0.5, 0.1739, 0.5, 0.4783, 0.5, 0.4348, 0.5, 0.4348, 0.5, 0.4783, 0.5, 0.7826, 0.5, 0.7391, 0.5, 0.7391, 0.5, 0.7826, 0.5, 0.1304, 0.5, 0.08696, 0.5, 0.08696, 0.5, 0.1304, 0.5, 0.75, 0.49, 0.8148, 0.4811, 0.8747, 0.4551, 0.9254, 0.4138, 0.9631, 0.3604, 0.985, 0.2988, 0.9894, 0.2336, 0.9761, 0.1696, 0.9461, 0.1116, 0.9015, 0.06383, 0.8456, 0.02987, 0.7827, 0.01224, 0.7173, 0.01224, 0.6544, 0.02987, 0.5985, 0.06383, 0.5539, 0.1116, 0.5239, 0.1696, 0.5106, 0.2336, 0.515, 0.2988, 0.5369, 0.3604, 0.5746, 0.4138, 0.6253, 0.4551, 0.6852, 0.4811, 0.1739, 0.5, 0.1304, 0.5, 0.1304, 0.5, 0.1739, 0.5, 0.4783, 0.5, 0.4348, 0.5, 0.4348, 0.5, 0.4783, 0.5, 0.7826, 0.5, 0.7391, 0.5, 0.7391, 0.5, 0.7826, 0.5, 0.1304, 0.5, 0.08696, 0.5, 0.08696, 0.5, 0.1304, 0.5, 0.4348, 0.5, 0.3913, 0.5, 0.3913, 0.5, 0.4348, 0.5, 0.7391, 0.5, 0.6957, 0.5, 0.6957, 0.5, 0.7391, 0.5, 0.08696, 0.5, 0.04348, 0.5, 0.04348, 0.5, 0.08696, 0.5, 0.3913, 0.5, 0.3478, 0.5, 0.3478, 0.5, 0.3913, 0.5, 0.6957, 0.5, 0.6522, 0.5, 0.6522, 0.5, 0.6957, 0.5, 0.04348, 0.5, 1.565e-07, 0.5, 1.565e-07, 0.5, 0.04348, 0.5, 1.0, 0.5, 0.9565, 0.5, 0.9565, 0.5, 1.0, 0.5, 0.3478, 0.5, 0.3043, 0.5, 0.3043, 0.5, 0.3478, 0.5, 0.6522, 0.5, 0.6087, 0.5, 0.6087, 0.5, 0.6522, 0.5, 0.9565, 0.5, 0.913, 0.5, 0.913, 0.5, 0.9565, 0.5, 0.3043, 0.5, 0.2609, 0.5, 0.2609, 0.5, 0.3043, 0.5, 0.6087, 0.5, 0.5652, 0.5, 0.5652, 0.5, 0.6087, 0.5, 0.913, 0.5, 0.8696, 0.5, 0.8696, 0.5, 0.913, 0.5, 0.2609, 0.5, 0.2174, 0.5, 0.2174, 0.5, 0.2609, 0.5, 0.5652, 0.5, 0.5217, 0.5, 0.5217, 0.5, 0.5652, 0.5, 0.8696, 0.5, 0.8261, 0.5, 0.8261, 0.5, 0.8696, 0.5, 0.2174, 0.5, 0.1739, 0.5, 0.1739, 0.5, 0.2174, 0.5, 0.5217, 0.5, 0.4783, 0.5, 0.4783, 0.5, 0.5217, 0.5])
me_cylinder.materials.append(mat_dirty_metal_002)
me_cylinder.use_remesh_fix_poles = True
me_cylinder.use_remesh_preserve_attributes = False
me_cylinder.update()

# ---- objects
ob_light = bpy.data.objects.new('Light', light_light)
ob_camera = bpy.data.objects.new('Camera', cam_camera)
ob_ref_zy = bpy.data.objects.new('Ref ZY', None)
ob_ref_xz = bpy.data.objects.new('Ref XZ', None)
ob_plane = bpy.data.objects.new('Plane', me_plane_001)
ob_cylinder = bpy.data.objects.new('Cylinder', me_cylinder)

# ---- transforms, parenting, visibility, modifiers, constraints
ob_light.location = (7.091, -5.028, 2.643)
ob_light.rotation_euler = (0.6503, 0.05522, 1.866)
ob_light.scale = (96.13, 96.13, 96.13)
ob_light.lock_rotations_4d = False
ob_light.empty_display_type = 'ARROWS'
ob_light.color = (0.0, 0.0, 0.0, 0.0)
ob_light.lineart.crease_threshold = 0.0
_c = ob_light.constraints.new('TRACK_TO'); _c.name = 'Track To'
_c.target = ob_plane
ob_camera.location = (7.359, -6.926, 4.958)
ob_camera.rotation_euler = (1.109, 0.0, 0.8149)
ob_camera.lock_rotations_4d = False
ob_camera.empty_display_type = 'ARROWS'
ob_camera.color = (0.0, 0.0, 0.0, 0.0)
ob_camera.display_type = 'WIRE'
ob_camera.lineart.crease_threshold = 0.0
ob_ref_zy.location = (-5.2e-17, -1.155e-32, -0.703)
ob_ref_zy.rotation_euler = (1.571, -0.0, 1.571)
ob_ref_zy.scale = (1.5, 1.5, 1.5)
ob_ref_zy.empty_display_type = 'IMAGE'
ob_ref_zy.empty_display_size = 5.0
ob_ref_zy.use_empty_image_alpha = True
ob_ref_zy.color = (1.0, 1.0, 1.0, 0.3)
ob_ref_zy.hide_select = True
ob_ref_xz.location = (-3.358, 6.2e-08, -0.7015)
ob_ref_xz.rotation_euler = (1.571, -0.0, -0.0)
ob_ref_xz.scale = (1.5, 1.5, 1.5)
ob_ref_xz.empty_display_type = 'IMAGE'
ob_ref_xz.empty_display_size = 5.0
ob_ref_xz.use_empty_image_alpha = True
ob_ref_xz.color = (1.0, 1.0, 1.0, 0.3)
ob_ref_xz.hide_select = True
ob_plane.location = (0.0, 0.0, 0.0)
ob_plane.rotation_euler = (0.0, 1.571, 0.0)
ob_plane.scale = (-0.3765, -0.3765, -0.3765)
ob_plane.hide_select = True
_m = ob_plane.modifiers.new('Mirror', 'MIRROR')
_m.use_axis = (False, False, True)
ob_cylinder.location = (0.0, 0.1343, -0.004478)
ob_cylinder.rotation_euler = (1.571, 0.0, 0.0)
ob_cylinder.scale = (0.6058, 0.6102, 0.07146)

# ---- collection membership
col_collection.objects.link(ob_light)
col_collection.objects.link(ob_camera)
col_collection.objects.link(ob_ref_zy)
col_collection.objects.link(ob_ref_xz)
col_collection.objects.link(ob_plane)
col_collection.objects.link(ob_cylinder)

# ---- scene / render settings (as saved in the file)
scene.camera = ob_camera
scene.frame_start = 1; scene.frame_end = 250; scene.frame_set(1)
scene.render.engine = 'BLENDER_EEVEE_NEXT'
scene.cycles.sampling_pattern = 'TABULATED_SOBOL'
scene.cycles.use_light_tree = False
scene.view_settings.view_transform = 'Filmic'
bpy.context.view_layer.update()
